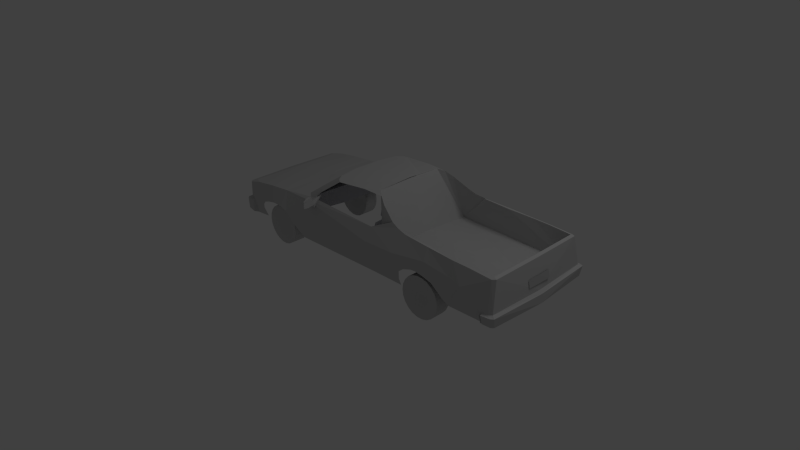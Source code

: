 # Source: models.blend  (saved by Blender 2.57.1; exported with 4.5.12 LTS)
import bpy
from mathutils import Matrix  # noqa: F401  (used for matrix-valued properties, if any)

bpy.ops.wm.read_factory_settings(use_empty=True)
scene = bpy.context.scene
scene.name = 'Scene'

# ---- collections
col_collection_1 = bpy.data.collections.new('Collection 1'); scene.collection.children.link(col_collection_1)

# ---- materials (node trees are filled in below, after node groups)
mat_69back2 = bpy.data.materials.new('69back2')
mat_69back2.alpha_threshold = 0.0
mat_69back2.use_transparent_shadow = False
mat_69back2.diffuse_color = (0.5843, 0.5843, 0.5843, 1.0)
mat_69back2.specular_color = (0.898, 0.898, 0.898)
mat_69back2.roughness = 0.5
mat_69back2.line_color = (0.0, 0.0, 0.0, 1.0)
mat_69back1 = bpy.data.materials.new('69back1')
mat_69back1.alpha_threshold = 0.0
mat_69back1.use_transparent_shadow = False
mat_69back1.diffuse_color = (0.5843, 0.5843, 0.5843, 1.0)
mat_69back1.specular_color = (0.898, 0.898, 0.898)
mat_69back1.roughness = 0.5
mat_69back1.line_color = (0.0, 0.0, 0.0, 1.0)
mat_69head = bpy.data.materials.new('69head')
mat_69head.alpha_threshold = 0.0
mat_69head.use_transparent_shadow = False
mat_69head.diffuse_color = (0.5843, 0.5843, 0.5843, 1.0)
mat_69head.specular_color = (0.898, 0.898, 0.898)
mat_69head.roughness = 0.5
mat_69head.line_color = (0.0, 0.0, 0.0, 1.0)
mat_69basic = bpy.data.materials.new('69basic')
mat_69basic.alpha_threshold = 0.0
mat_69basic.use_transparent_shadow = False
mat_69basic.diffuse_color = (0.1569, 0.1569, 0.1569, 1.0)
mat_69basic.specular_color = (0.1569, 0.1569, 0.1569)
mat_69basic.roughness = 0.5
mat_69basic.line_color = (0.0, 0.0, 0.0, 1.0)
mat_69fabric = bpy.data.materials.new('69FABRIC')
mat_69fabric.alpha_threshold = 0.0
mat_69fabric.use_transparent_shadow = False
mat_69fabric.diffuse_color = (0.6275, 0.6275, 0.6667, 1.0)
mat_69fabric.specular_color = (0.898, 0.898, 0.898)
mat_69fabric.roughness = 0.5
mat_69fabric.line_color = (0.0, 0.0, 0.0, 1.0)
mat_69rek = bpy.data.materials.new('69REK')
mat_69rek.alpha_threshold = 0.0
mat_69rek.use_transparent_shadow = False
mat_69rek.diffuse_color = (0.498, 0.498, 0.498, 1.0)
mat_69rek.specular_color = (0.898, 0.898, 0.898)
mat_69rek.roughness = 0.5
mat_69rek.line_color = (0.0, 0.0, 0.0, 1.0)
mat_69tyres = bpy.data.materials.new('69tyres')
mat_69tyres.alpha_threshold = 0.0
mat_69tyres.use_transparent_shadow = False
mat_69tyres.diffuse_color = (0.5843, 0.5843, 0.5843, 1.0)
mat_69tyres.specular_color = (0.898, 0.898, 0.898)
mat_69tyres.roughness = 0.5
mat_69tyres.line_color = (0.0, 0.0, 0.0, 1.0)
mat_69tyres1 = bpy.data.materials.new('69tyres1')
mat_69tyres1.alpha_threshold = 0.0
mat_69tyres1.use_transparent_shadow = False
mat_69tyres1.diffuse_color = (0.5882, 0.5882, 0.5882, 1.0)
mat_69tyres1.specular_color = (0.898, 0.898, 0.898)
mat_69tyres1.roughness = 0.5
mat_69tyres1.line_color = (0.0, 0.0, 0.0, 1.0)

# ---- material node trees

# ---- world
world_world = bpy.data.worlds.new('World'); scene.world = world_world
world_world.color = (0.05088, 0.05088, 0.05088)
world_world.use_sun_shadow = False
world_world.sun_shadow_jitter_overblur = 0.0
world_world.cycles.sampling_method = 'MANUAL'
world_world.cycles.sample_map_resolution = 256

# ---- cameras
cam_camera = bpy.data.cameras.new('Camera')
cam_camera.clip_end = 100.0
cam_camera.lens = 35.0
cam_camera.ortho_scale = 7.314
cam_camera.dof.focus_distance = 0.0
cam_camera.dof.aperture_fstop = 128.0

# ---- lights
light_lamp = bpy.data.lights.new('Lamp', 'POINT')
light_lamp.transmission_factor = 0.0
light_lamp.cutoff_distance = 30.0
light_lamp.energy = 100.0
light_lamp.shadow_buffer_clip_start = 1.001
light_lamp.shadow_soft_size = 1.0
light_lamp.shadow_maximum_resolution = 0.006
light_lamp.use_absolute_resolution = True
light_lamp.cycles.use_multiple_importance_sampling = False

# ---- meshes
me_car69 = bpy.data.meshes.new('car69')
me_car69.from_pydata([(-1.939, -0.8648, 0.4803), (-2.163, -0.8357, 0.3253), (-1.957, -0.792, 0.3139), (-2.167, -0.8653, 0.5332), (-2.183, -0.8956, 0.521), (-2.192, -0.8909, 0.3443), (-2.105, -0.8114, 0.8226), (-1.908, -0.8838, 0.5536), (-2.323, -0.8848, 0.5239), (-2.319, -0.879, 0.3594), (-2.377, -0.8367, 0.5135), (-2.375, -0.8207, 0.3592), (-2.319, -0.7918, 0.5344), (-2.421, -0.01428, 0.499), (-2.366, -0.01351, 0.5237), (-2.351, -0.0133, 0.7801), (-2.334, -0.7793, 0.7723), (-2.412, -0.01416, 0.3245), (-2.234, -0.7449, 0.8077), (-2.153, -0.002674, 0.848), (-1.758, -0.801, 0.8672), (-1.41, -0.0001621, 0.9208), (-1.424, -0.7903, 0.8943), (-1.857, -0.8904, 0.6078), (-1.768, -0.8874, 0.6368), (-1.635, -0.8903, 0.6641), (-1.465, -0.8899, 0.664), (-1.352, -0.8881, 0.6239), (-1.232, -0.8659, 0.4725), (-0.9619, -0.8013, 0.9106), (-1.125, -0.76, 0.246), (-1.053, -0.8532, 0.4794), (-0.8278, -0.7632, 0.9607), (-0.9164, -0.7564, 0.9487), (0.3494, -0.7331, 0.2779), (0.3684, -0.8519, 0.535), (0.2899, -0.8432, 0.7452), (0.3324, -0.7543, 0.9339), (-0.7049, -0.7174, 1.074), (-0.7497, -0.6791, 1.092), (-2.286, -0.8318, 0.5345), (-2.295, -0.8186, 0.7734), (-1.019, -0.6775, 0.951), (-1.079, -0.4219, 0.954), (-1.081, 0.004436, 0.979), (-0.4986, -0.5749, 1.281), (-0.4336, -0.6182, 1.269), (-0.5509, -0.4864, 1.29), (-0.5842, -0.194, 1.304), (-0.5715, 0.01155, 1.309), (0.8509, -0.7281, 0.284), (0.8834, -0.7971, 0.4186), (0.9389, -0.85, 0.5681), (1.018, -0.8527, 0.629), (0.7969, -0.8407, 0.7661), (1.131, -0.8371, 0.6632), (1.21, -0.833, 0.6687), (1.312, -0.8018, 0.8341), (1.335, -0.8381, 0.6579), (0.9234, -0.7154, 1.018), (0.7738, -0.6961, 1.042), (1.313, -0.7268, 1.004), (1.472, -0.8288, 0.6158), (1.718, -0.7906, 0.7859), (1.729, -0.7323, 0.9871), (1.559, -0.8127, 0.5322), (1.633, -0.7966, 0.4476), (1.92, -0.8161, 0.7522), (1.678, -0.7379, 0.3519), (2.255, -0.7989, 0.541), (2.249, -0.7635, 0.3939), (2.335, -0.7954, 0.5516), (2.306, -0.7209, 0.9674), (1.979, -0.7263, 0.9837), (2.242, -0.8091, 0.4056), (2.248, -0.848, 0.5392), (2.262, -0.8088, 0.4057), (2.384, -0.798, 0.4039), (2.268, -0.8477, 0.5393), (2.396, -0.8302, 0.5412), (2.421, -0.7752, 0.4087), (2.44, -0.8035, 0.5459), (2.452, 0.05376, 0.3927), (2.45, 0.05374, 0.52), (2.389, -0.7695, 0.5618), (2.352, -0.6887, 0.9733), (2.409, 0.05317, 0.5573), (2.348, 0.05231, 0.9724), (0.6602, -0.6822, 1.087), (0.4364, -0.6167, 1.224), (0.334, -0.5642, 1.294), (0.0226, -0.581, 1.303), (0.2392, -0.492, 1.327), (-2.062, -0.8689, 0.6162), (1.321, -0.6936, 1.005), (0.9513, -0.6874, 1.025), (1.736, -0.6967, 0.9979), (1.979, -0.6904, 0.9938), (2.305, -0.6716, 0.9842), (2.295, 0.05157, 0.9782), (2.349, 0.05233, 0.5771), (2.362, -0.6538, 0.5959), (0.5237, -0.7334, 0.6101), (0.5237, 0.02742, 0.6547), (0.2376, 0.02575, 1.34), (-1.948, -0.8482, 0.6945), (-1.963, 0.8493, 0.4803), (-2.186, 0.814, 0.3201), (-1.978, 0.7761, 0.3139), (-2.191, 0.8435, 0.5332), (-2.208, 0.8733, 0.521), (-2.217, 0.8684, 0.3391), (-2.128, 0.7914, 0.8226), (-1.932, 0.8693, 0.5536), (-2.347, 0.8587, 0.5239), (-2.343, 0.8529, 0.3541), (-2.4, 0.809, 0.5135), (-2.397, 0.7931, 0.3539), (-2.341, 0.7658, 0.5344), (-2.355, 0.7529, 0.7723), (-2.255, 0.7212, 0.8077), (-1.78, 0.7907, 0.8672), (-1.446, 0.7935, 0.8943), (-1.881, 0.8772, 0.6078), (-1.792, 0.8768, 0.6368), (-1.66, 0.8833, 0.6641), (-1.49, 0.8876, 0.664), (-1.377, 0.8891, 0.6239), (-1.256, 0.8703, 0.4951), (-0.9845, 0.8132, 0.9106), (-1.147, 0.7673, 0.246), (-1.077, 0.8625, 0.502), (-0.8493, 0.7788, 0.9607), (-0.9377, 0.7696, 0.9487), (0.3282, 0.7816, 0.2779), (0.3439, 0.9009, 0.535), (0.2657, 0.89, 0.7452), (0.3107, 0.8023, 0.9339), (-0.7252, 0.7365, 1.074), (-0.7689, 0.6969, 1.092), (-2.309, 0.8067, 0.5345), (-2.317, 0.7933, 0.7734), (-1.038, 0.6878, 0.951), (-1.091, 0.4211, 0.954), (-0.515, 0.5998, 1.281), (-0.4512, 0.6449, 1.269), (-0.5648, 0.5099, 1.29), (-0.5887, 0.2167, 1.304), (0.8297, 0.7907, 0.284), (0.8602, 0.8605, 0.4186), (0.9142, 0.9149, 0.5605), (0.9937, 0.9199, 0.6297), (0.7726, 0.9017, 0.7661), (1.106, 0.9074, 0.6607), (1.185, 0.9055, 0.6696), (1.289, 0.8772, 0.8341), (1.311, 0.9141, 0.6665), (0.9026, 0.7799, 1.018), (0.7536, 0.7565, 1.042), (1.292, 0.8022, 1.004), (1.448, 0.9086, 0.6156), (1.694, 0.8773, 0.7859), (1.707, 0.8193, 0.9871), (1.535, 0.895, 0.5321), (1.61, 0.881, 0.4476), (1.896, 0.9097, 0.7522), (1.656, 0.8235, 0.3519), (2.231, 0.9005, 0.541), (2.227, 0.8651, 0.3939), (2.312, 0.8994, 0.5516), (2.285, 0.8241, 0.9674), (1.957, 0.8203, 0.9837), (2.218, 0.9104, 0.4056), (2.223, 0.9495, 0.5392), (2.238, 0.9107, 0.4057), (2.361, 0.9033, 0.4039), (2.242, 0.9498, 0.5393), (2.371, 0.9358, 0.5412), (2.398, 0.8816, 0.4087), (2.416, 0.9104, 0.5459), (2.366, 0.875, 0.5618), (2.332, 0.7931, 0.9733), (0.6404, 0.7394, 1.087), (0.4185, 0.6677, 1.224), (0.3176, 0.6094, 1.294), (0.005828, 0.6204, 1.303), (0.2392, 0.5361, 1.327), (-2.086, 0.8501, 0.6162), (1.3, 0.7692, 1.005), (0.9311, 0.7528, 1.025), (1.716, 0.7839, 0.9979), (1.959, 0.7845, 0.9938), (2.285, 0.7748, 0.9842), (2.342, 0.7585, 0.5959), (0.5237, 0.7865, 0.6101), (-1.972, 0.8325, 0.6945), (-2.22, -0.01147, 0.8282), (-1.227, -0.4146, 0.7267), (-0.8952, -0.6571, 0.7267), (-0.8141, -0.1772, 0.7267), (-0.8192, 0.1868, 0.7267), (-1.238, 0.4126, 0.7267), (-0.9136, 0.6642, 0.7267), (-1.227, -0.4146, 0.8574), (-0.8952, -0.6571, 0.9519), (-1.289, -0.1397, 0.8866), (-0.8141, -0.1772, 0.9897), (-1.293, 0.136, 0.8866), (-0.8192, 0.1868, 0.9897), (-1.238, 0.4126, 0.8574), (-0.9136, 0.6642, 0.9519), (0.1822, -0.6039, 0.3833), (0.2777, -0.5567, 0.8563), (0.1755, -0.1254, 0.3833), (0.2724, -0.1738, 0.8563), (0.09704, -0.6051, 0.4007), (0.1926, -0.5579, 0.8736), (0.09036, -0.1265, 0.4007), (0.1873, -0.175, 0.8736), (0.1786, -0.3646, 0.3739), (0.2254, -0.1413, 0.6195), (0.2785, -0.3652, 0.865), (0.2317, -0.5886, 0.6195), (0.1433, -0.5898, 0.6375), (0.1901, -0.3664, 0.883), (0.1371, -0.1425, 0.6375), (0.09021, -0.3659, 0.3919), (0.2371, -0.5656, 0.874), (0.1379, -0.6128, 0.3829), (0.2316, -0.1661, 0.874), (0.1309, -0.1177, 0.3829), (0.2335, -0.3648, 0.6185), (0.1353, -0.3662, 0.6385), (0.1878, -0.614, 0.6285), (0.2399, -0.3659, 0.9013), (0.1809, -0.117, 0.6285), (0.1289, -0.3652, 0.3556), (0.2899, -0.4825, 0.9452), (0.3225, -0.4678, 1.106), (0.2963, -0.2482, 0.9452), (0.3293, -0.2644, 1.106), (0.2143, -0.4836, 0.9606), (0.2468, -0.4688, 1.121), (0.2207, -0.2492, 0.9606), (0.2536, -0.2655, 1.121), (0.294, -0.3653, 0.9419), (0.3144, -0.2521, 1.025), (0.328, -0.3661, 1.109), (0.3075, -0.4793, 1.025), (0.229, -0.4804, 1.041), (0.2494, -0.3672, 1.125), (0.2358, -0.2532, 1.041), (0.2154, -0.3664, 0.9578), (0.2851, -0.4725, 1.117), (0.2514, -0.4872, 0.9498), (0.2922, -0.2608, 1.117), (0.258, -0.2445, 0.9498), (0.3153, -0.3656, 1.024), (0.228, -0.3669, 1.042), (0.2679, -0.4925, 1.033), (0.2906, -0.3667, 1.126), (0.2755, -0.24, 1.033), (0.2528, -0.3658, 0.9406), (0.2893, 0.3101, 0.9506), (0.3218, 0.3225, 1.111), (0.2861, 0.5397, 0.9506), (0.319, 0.526, 1.111), (0.2136, 0.309, 0.9659), (0.2462, 0.3214, 1.127), (0.2104, 0.5386, 0.9659), (0.2433, 0.5249, 1.127), (0.2885, 0.4249, 0.9472), (0.3039, 0.537, 1.031), (0.3225, 0.4242, 1.114), (0.3071, 0.3121, 1.031), (0.2285, 0.3111, 1.047), (0.2439, 0.4231, 1.13), (0.2254, 0.5359, 1.047), (0.2099, 0.4238, 0.9632), (0.2847, 0.3178, 1.122), (0.2509, 0.3054, 0.9552), (0.2817, 0.5296, 1.122), (0.2476, 0.5433, 0.9552), (0.3099, 0.4246, 1.03), (0.2226, 0.4234, 1.048), (0.268, 0.2991, 1.039), (0.2851, 0.4236, 1.131), (0.2645, 0.5489, 1.039), (0.2473, 0.4244, 0.9459), (0.1711, 0.1862, 0.3887), (0.2667, 0.2316, 0.8616), (0.1644, 0.6655, 0.3886), (0.2611, 0.6324, 0.8613), (0.08601, 0.185, 0.406), (0.1816, 0.2304, 0.8789), (0.07931, 0.6643, 0.406), (0.176, 0.6313, 0.8786), (0.1676, 0.4258, 0.3792), (0.2143, 0.6575, 0.6246), (0.2674, 0.4321, 0.8702), (0.2207, 0.2005, 0.6248), (0.1323, 0.1992, 0.6428), (0.179, 0.4309, 0.8882), (0.1259, 0.6562, 0.6426), (0.07917, 0.4245, 0.3972), (0.2261, 0.2226, 0.8793), (0.1268, 0.177, 0.3882), (0.2203, 0.6404, 0.8791), (0.1199, 0.6733, 0.3882), (0.2224, 0.429, 0.6237), (0.1242, 0.4277, 0.6437), (0.1768, 0.1744, 0.6338), (0.2288, 0.4319, 0.9065), (0.1697, 0.6822, 0.6336), (0.1178, 0.4248, 0.3609), (-0.9549, -0.7971, 0.8944), (-0.7491, -0.8314, 0.8581), (-0.7281, -0.7103, 1.024), (-0.8227, -0.8481, 0.9425), (-0.7797, -0.8833, 0.8974), (-0.7116, -1.037, 0.9271), (-0.7049, -1.036, 1.024), (-0.7864, -0.8937, 1.027), (-0.6828, -1.043, 1.025), (-0.7319, -0.877, 1.03), (-0.6875, -1.043, 0.928), (-0.7334, -0.8486, 0.913), (-0.7268, -0.8809, 1.031), (-0.774, -0.8418, 0.9541), (-0.7479, -0.9606, 1.033), (-0.7061, -0.9631, 1.035), (-0.7499, -0.9642, 0.9058), (-0.7132, -1.047, 0.9736), (-0.6851, -1.049, 0.975), (-0.7111, -0.9431, 0.9101), (-0.7061, -0.9631, 1.035), (-0.977, 0.7806, 0.9048), (-0.7721, 0.8206, 0.8685), (-0.7482, 0.7259, 1.033), (-0.8461, 0.8248, 0.9781), (-0.8041, 0.8611, 0.9329), (-0.811, 0.8713, 1.062), (-0.7766, 0.9429, 0.9413), (-0.7744, 0.9393, 1.069), (-0.7403, 1.017, 0.9626), (-0.7422, 1.027, 1.009), (-0.7336, 1.016, 1.06), (-0.7116, 1.023, 1.061), (-0.7327, 0.943, 1.07), (-0.7561, 0.8562, 1.065), (-0.7141, 1.03, 1.011), (-0.7164, 1.023, 0.9636), (-0.7372, 0.9229, 0.9457), (-0.7568, 0.8278, 0.9486), (-0.7511, 0.8602, 1.066), (-0.7327, 0.943, 1.07), (-0.7971, 0.8136, 0.9897), (-0.9253, -0.8278, 0.854), (-0.9482, 0.8121, 0.8644), (2.408, 0.2258, 0.6643), (2.392, 0.2252, 0.7512), (2.388, -0.1449, 0.749), (2.403, -0.1446, 0.6574), (2.404, -0.1377, 0.6495), (2.41, 0.216, 0.6531), (2.39, 0.2139, 0.7615), (2.387, -0.1347, 0.7588), (2.407, 0.03337, 0.649), (2.389, 0.03608, 0.7572), (-2.439, -0.2176, 0.3163), (-2.445, -0.2183, 0.4044), (-2.447, 0.1518, 0.408), (-2.439, 0.1529, 0.3158), (-2.438, 0.1461, 0.3076), (-2.438, -0.2077, 0.3051), (-2.446, -0.2072, 0.4151), (-2.448, 0.1415, 0.4178), (-2.438, -0.02496, 0.3041), (-2.446, -0.02924, 0.4136), (1.541, -0.7883, 0.2943), (1.529, -0.7885, 0.2108), (1.494, -0.789, 0.134), (1.439, -0.7898, 0.07022), (1.368, -0.7908, 0.02458), (1.287, -0.7919, 0.0008014), (1.202, -0.7931, 0.0008014), (1.121, -0.7942, 0.02458), (1.05, -0.7952, 0.07022), (0.9949, -0.796, 0.134), (0.9598, -0.7965, 0.2108), (0.9478, -0.7967, 0.2943), (0.9598, -0.7965, 0.3779), (0.9949, -0.796, 0.4547), (1.05, -0.7952, 0.5185), (1.121, -0.7942, 0.5641), (1.202, -0.7931, 0.5879), (1.287, -0.7919, 0.5879), (1.368, -0.7908, 0.5641), (1.439, -0.7898, 0.5185), (1.494, -0.789, 0.4547), (1.529, -0.7885, 0.3779), (1.253, -0.731, 0.2943), (1.521, 0.6477, 0.2943), (1.509, 0.6476, 0.2108), (1.474, 0.6471, 0.134), (1.418, 0.6463, 0.07022), (1.347, 0.6453, 0.02458), (1.266, 0.6442, 0.0008014), (1.182, 0.643, 0.0008014), (1.101, 0.6418, 0.02458), (1.03, 0.6408, 0.07022), (0.9748, 0.6401, 0.134), (0.9398, 0.6396, 0.2108), (0.9278, 0.6394, 0.2943), (0.9398, 0.6396, 0.3779), (0.9748, 0.6401, 0.4547), (1.03, 0.6408, 0.5185), (1.101, 0.6418, 0.5641), (1.182, 0.643, 0.5879), (1.266, 0.6442, 0.5879), (1.347, 0.6453, 0.5641), (1.418, 0.6463, 0.5185), (1.474, 0.6471, 0.4547), (1.509, 0.6476, 0.3779), (1.233, 0.7051, 0.2943), (-1.297, -0.5775, 0.2943), (-1.309, -0.5776, 0.2108), (-1.344, -0.5777, 0.134), (-1.4, -0.5779, 0.07022), (-1.89, -0.5795, 0.2943), (-1.4, -0.5779, 0.5185), (-1.344, -0.5777, 0.4547), (-1.309, -0.5776, 0.3779), (-1.585, -0.6399, 0.2943), (1.416, 0.8581, 0.07022), (1.345, 0.8571, 0.02458), (1.264, 0.856, 0.0008014), (1.179, 0.8548, 0.0008014), (1.098, 0.8536, 0.02458), (1.027, 0.8527, 0.07022), (0.9719, 0.8519, 0.134), (0.9368, 0.8514, 0.2108), (0.9248, 0.8512, 0.2943), (0.9368, 0.8514, 0.3779), (0.9719, 0.8519, 0.4547), (1.027, 0.8527, 0.5185), (1.098, 0.8536, 0.5641), (1.179, 0.8548, 0.5879), (1.264, 0.856, 0.5879), (1.345, 0.8571, 0.5641), (1.416, 0.8581, 0.5185), (1.518, 0.8595, 0.2943), (1.506, 0.8594, 0.2108), (1.471, 0.8589, 0.134), (0.9248, 0.8513, 0.2943), (1.471, 0.8589, 0.4547), (1.506, 0.8594, 0.3779), (1.231, 0.7941, 0.2943), (-1.296, 0.562, 0.2943), (-1.344, 0.5618, 0.134), (-1.399, 0.5616, 0.07022), (-1.551, 0.5611, 0.0008014), (-1.635, 0.5608, 0.0008014), (-1.716, 0.5605, 0.02458), (-1.842, 0.56, 0.134), (-1.878, 0.5599, 0.2108), (-1.89, 0.5598, 0.2943), (-1.878, 0.5599, 0.3779), (-1.842, 0.56, 0.4547), (-1.716, 0.5605, 0.5641), (-1.635, 0.5608, 0.5879), (-1.551, 0.5611, 0.5879), (-1.47, 0.5613, 0.5641), (-1.344, 0.5618, 0.4547), (-1.308, 0.5619, 0.3779), (-1.584, 0.6223, 0.2943), (-1.471, 0.7732, 0.02458), (-1.552, 0.7729, 0.0008014), (-1.636, 0.7726, 0.0008014), (-1.717, 0.7723, 0.02458), (-1.788, 0.772, 0.07022), (-1.843, 0.7718, 0.134), (-1.878, 0.7717, 0.2108), (-1.89, 0.7717, 0.2943), (-1.878, 0.7717, 0.3779), (-1.843, 0.7718, 0.4547), (-1.788, 0.772, 0.5185), (-1.717, 0.7723, 0.5641), (-1.636, 0.7726, 0.5879), (-1.552, 0.7729, 0.5879), (-1.471, 0.7732, 0.5641), (-1.308, 0.5619, 0.2108), (-1.47, 0.5613, 0.02458), (-1.787, 0.5602, 0.07022), (-1.787, 0.5602, 0.5185), (-1.399, 0.5616, 0.5185), (-1.297, 0.7738, 0.2943), (-1.309, 0.7737, 0.2108), (-1.344, 0.7736, 0.134), (-1.4, 0.7734, 0.07022), (-1.89, 0.7718, 0.2943), (-1.4, 0.7734, 0.5185), (-1.344, 0.7736, 0.4547), (-1.309, 0.7737, 0.3779), (-1.584, 0.7114, 0.2943), (-1.471, -0.5781, 0.02458), (-1.552, -0.5784, 0.0008014), (-1.636, -0.5787, 0.0008014), (-1.717, -0.579, 0.02458), (-1.788, -0.5793, 0.07022), (-1.843, -0.5795, 0.134), (-1.878, -0.5796, 0.2108), (-1.89, -0.5796, 0.2943), (-1.878, -0.5796, 0.3779), (-1.843, -0.5795, 0.4547), (-1.788, -0.5793, 0.5185), (-1.717, -0.579, 0.5641), (-1.636, -0.5787, 0.5879), (-1.552, -0.5784, 0.5879), (-1.471, -0.5781, 0.5641), (-1.297, -0.7893, 0.2943), (-1.309, -0.7894, 0.2108), (-1.344, -0.7895, 0.134), (-1.399, -0.7897, 0.07022), (-1.47, -0.7899, 0.02458), (-1.551, -0.7902, 0.0008014), (-1.635, -0.7905, 0.0008014), (-1.716, -0.7908, 0.02458), (-1.787, -0.7911, 0.07022), (-1.843, -0.7913, 0.134), (-1.878, -0.7914, 0.2108), (-1.89, -0.7915, 0.2943), (-1.878, -0.7914, 0.3779), (-1.843, -0.7913, 0.4547), (-1.787, -0.7911, 0.5185), (-1.716, -0.7908, 0.5641), (-1.635, -0.7905, 0.5879), (-1.551, -0.7902, 0.5879), (-1.47, -0.7899, 0.5641), (-1.399, -0.7897, 0.5185), (-1.344, -0.7895, 0.4547), (-1.309, -0.7894, 0.3779), (1.538, -0.5765, 0.2943), (1.526, -0.5767, 0.2108), (1.491, -0.5772, 0.134), (1.436, -0.578, 0.07022), (0.9448, -0.5848, 0.2943), (1.436, -0.578, 0.5185), (1.491, -0.5772, 0.4547), (1.526, -0.5767, 0.3779), (1.251, -0.6419, 0.2943), (-1.584, -0.729, 0.2943), (1.365, -0.579, 0.02458), (1.284, -0.5801, 0.0008014), (1.199, -0.5813, 0.0008014), (1.118, -0.5824, 0.02458), (1.047, -0.5834, 0.07022), (0.9919, -0.5842, 0.134), (0.9568, -0.5847, 0.2108), (0.9448, -0.5849, 0.2943), (0.9568, -0.5847, 0.3779), (0.9919, -0.5842, 0.4547), (1.047, -0.5834, 0.5185), (1.118, -0.5824, 0.5641), (1.199, -0.5813, 0.5879), (1.284, -0.5801, 0.5879), (1.365, -0.579, 0.5641), (0.2392, -0.1671, 1.342), (0.2392, 0.02246, 1.351), (0.2392, 0.2119, 1.342)], [], [(101, 100, 98), (101, 102, 100), (103, 100, 102), (104, 102, 92), (103, 102, 104), (92, 102, 90), (90, 102, 89), (89, 102, 88), (88, 102, 60), (60, 102, 59), (59, 102, 95), (94, 102, 101), (95, 102, 94), (94, 101, 96), (96, 101, 97), (97, 101, 98), (99, 98, 100), (50, 51, 34), (60, 88, 37), (87, 85, 86), (85, 84, 86), (86, 84, 83), (81, 83, 84), (85, 72, 84), (72, 71, 84), (84, 71, 81), (83, 81, 82), (80, 82, 81), (71, 79, 81), (81, 79, 80), (77, 80, 79), (71, 69, 79), (69, 78, 79), (79, 78, 77), (77, 78, 76), (75, 69, 74), (69, 70, 74), (64, 63, 67), (73, 64, 67), (73, 67, 72), (72, 67, 69), (71, 72, 69), (70, 69, 68), (68, 69, 67), (66, 68, 67), (67, 63, 65), (66, 67, 65), (62, 65, 63), (64, 61, 63), (61, 57, 63), (63, 57, 62), (58, 62, 57), (61, 59, 57), (57, 59, 54), (60, 37, 54), (59, 60, 54), (57, 54, 55), (58, 57, 56), (56, 57, 55), (53, 55, 54), (37, 36, 54), (36, 35, 54), (54, 35, 52), (53, 54, 52), (52, 35, 51), (35, 34, 51), (61, 94, 59), (99, 98, 85), (87, 99, 85), (85, 98, 72), (72, 98, 97), (73, 72, 97), (96, 64, 97), (73, 97, 64), (64, 96, 94), (64, 94, 61), (95, 59, 94), (0, 1, 2), (44, 48, 49), (43, 48, 44), (43, 47, 48), (43, 42, 47), (47, 42, 45), (45, 39, 46), (46, 39, 38), (45, 42, 39), (21, 22, 43), (43, 22, 42), (42, 22, 33), (42, 33, 39), (33, 22, 29), (41, 3, 6), (40, 3, 41), (40, 8, 3), (8, 40, 12), (18, 41, 6), (16, 41, 18), (12, 41, 16), (41, 12, 40), (33, 32, 39), (39, 32, 38), (29, 37, 32), (29, 36, 37), (29, 31, 36), (31, 35, 36), (31, 34, 35), (31, 30, 34), (33, 29, 32), (29, 28, 31), (31, 28, 30), (22, 27, 29), (29, 27, 28), (22, 26, 27), (20, 25, 22), (22, 25, 26), (20, 24, 25), (20, 23, 24), (21, 20, 22), (19, 20, 21), (19, 6, 20), (19, 18, 6), (196, 18, 19), (15, 16, 18), (13, 11, 10), (13, 17, 11), (12, 15, 14), (12, 16, 15), (12, 14, 13), (12, 13, 10), (8, 12, 10), (9, 10, 11), (9, 8, 10), (5, 4, 9), (4, 8, 9), (3, 8, 4), (1, 4, 5), (3, 4, 1), (0, 3, 1), (0, 93, 3), (6, 3, 93), (93, 0, 7), (43, 44, 21), (567, 46, 91), (45, 46, 567), (47, 45, 567), (48, 47, 567), (49, 48, 567), (568, 49, 567), (567, 91, 92), (92, 91, 90), (7, 105, 93), (20, 6, 105), (6, 93, 105), (20, 105, 23), (7, 23, 105), (193, 192, 100), (193, 100, 194), (103, 194, 100), (104, 186, 194), (103, 104, 194), (186, 184, 194), (184, 183, 194), (183, 182, 194), (182, 158, 194), (158, 157, 194), (157, 189, 194), (188, 193, 194), (189, 188, 194), (188, 190, 193), (190, 191, 193), (191, 192, 193), (99, 100, 192), (148, 134, 149), (158, 137, 182), (87, 86, 181), (181, 86, 180), (86, 83, 180), (179, 180, 83), (181, 180, 170), (170, 180, 169), (180, 179, 169), (83, 82, 179), (178, 179, 82), (169, 179, 177), (179, 178, 177), (175, 177, 178), (169, 177, 167), (167, 177, 176), (177, 175, 176), (175, 174, 176), (173, 172, 167), (167, 172, 168), (162, 165, 161), (171, 165, 162), (171, 170, 165), (170, 167, 165), (169, 167, 170), (168, 166, 167), (166, 165, 167), (164, 165, 166), (165, 163, 161), (164, 163, 165), (160, 161, 163), (162, 161, 159), (159, 161, 155), (161, 160, 155), (156, 155, 160), (159, 155, 157), (155, 152, 157), (158, 152, 137), (157, 152, 158), (155, 153, 152), (156, 154, 155), (154, 153, 155), (151, 152, 153), (137, 152, 136), (136, 152, 135), (152, 150, 135), (151, 150, 152), (150, 149, 135), (135, 149, 134), (159, 157, 188), (99, 181, 192), (87, 181, 99), (181, 170, 192), (170, 191, 192), (171, 191, 170), (190, 191, 162), (171, 162, 191), (162, 188, 190), (162, 159, 188), (189, 188, 157), (107, 106, 108), (44, 49, 147), (143, 44, 147), (143, 147, 146), (143, 146, 142), (146, 144, 142), (144, 145, 139), (145, 138, 139), (144, 139, 142), (21, 143, 122), (143, 142, 122), (142, 133, 122), (142, 139, 133), (133, 129, 122), (141, 112, 109), (140, 141, 109), (140, 109, 114), (114, 118, 140), (120, 112, 141), (119, 120, 141), (118, 119, 141), (141, 140, 118), (133, 139, 132), (139, 138, 132), (129, 132, 137), (129, 137, 136), (129, 136, 131), (131, 136, 135), (131, 135, 134), (131, 134, 130), (133, 132, 129), (129, 131, 128), (131, 130, 128), (122, 129, 127), (129, 128, 127), (122, 127, 126), (121, 122, 125), (122, 126, 125), (121, 125, 124), (121, 124, 123), (21, 122, 121), (19, 21, 121), (19, 121, 112), (19, 112, 120), (196, 19, 120), (15, 120, 119), (13, 116, 117), (13, 117, 17), (118, 14, 15), (118, 15, 119), (118, 13, 14), (118, 116, 13), (114, 116, 118), (115, 117, 116), (115, 116, 114), (111, 115, 110), (110, 115, 114), (109, 110, 114), (107, 111, 110), (109, 107, 110), (106, 107, 109), (187, 106, 109), (112, 187, 109), (187, 113, 106), (143, 21, 44), (569, 185, 145), (144, 569, 145), (146, 569, 144), (147, 569, 146), (49, 569, 147), (568, 569, 49), (569, 186, 185), (186, 184, 185), (113, 187, 195), (121, 195, 112), (112, 195, 187), (121, 123, 195), (113, 195, 123), (15, 196, 120), (15, 18, 196), (203, 204, 206), (206, 205, 203), (205, 206, 208), (208, 207, 205), (207, 208, 210), (210, 209, 207), (197, 198, 204), (204, 203, 197), (198, 206, 199), (206, 198, 204), (199, 208, 200), (208, 199, 206), (200, 210, 202), (210, 200, 208), (202, 201, 209), (209, 210, 202), (219, 231, 211), (231, 222, 211), (222, 233, 211), (233, 228, 211), (228, 211, 236), (236, 211, 219), (227, 233, 212), (233, 222, 212), (222, 231, 212), (231, 221, 212), (221, 234, 212), (234, 227, 212), (230, 235, 213), (235, 220, 213), (220, 231, 213), (231, 219, 213), (219, 213, 236), (236, 213, 230), (229, 234, 214), (234, 221, 214), (221, 231, 214), (231, 220, 214), (220, 235, 214), (235, 229, 214), (223, 232, 215), (232, 226, 215), (226, 215, 236), (236, 215, 228), (228, 233, 215), (233, 223, 215), (224, 232, 216), (232, 223, 216), (223, 233, 216), (233, 227, 216), (227, 234, 216), (234, 224, 216), (226, 232, 217), (232, 225, 217), (225, 217, 235), (235, 230, 217), (230, 217, 236), (236, 217, 226), (225, 232, 218), (232, 224, 218), (224, 234, 218), (234, 229, 218), (229, 218, 235), (235, 218, 225), (245, 257, 237), (257, 248, 237), (248, 259, 237), (259, 254, 237), (254, 237, 262), (262, 237, 245), (253, 259, 238), (259, 248, 238), (248, 257, 238), (257, 247, 238), (247, 260, 238), (260, 253, 238), (256, 239, 261), (261, 239, 246), (246, 257, 239), (257, 245, 239), (245, 239, 262), (262, 239, 256), (255, 260, 240), (260, 247, 240), (247, 257, 240), (257, 246, 240), (246, 240, 261), (261, 255, 240), (249, 258, 241), (258, 252, 241), (252, 241, 262), (262, 241, 254), (254, 259, 241), (259, 249, 241), (250, 258, 242), (258, 249, 242), (249, 259, 242), (259, 253, 242), (253, 260, 242), (260, 250, 242), (252, 258, 243), (258, 251, 243), (251, 243, 261), (261, 243, 256), (256, 243, 262), (262, 243, 252), (251, 258, 244), (258, 250, 244), (250, 260, 244), (260, 255, 244), (255, 261, 244), (261, 244, 251), (271, 283, 263), (283, 274, 263), (274, 263, 285), (285, 263, 280), (280, 263, 288), (288, 263, 271), (279, 264, 285), (285, 264, 274), (274, 283, 264), (283, 273, 264), (273, 286, 264), (286, 279, 264), (282, 287, 265), (287, 272, 265), (272, 283, 265), (283, 271, 265), (271, 265, 288), (288, 265, 282), (281, 286, 266), (286, 273, 266), (273, 283, 266), (283, 272, 266), (272, 287, 266), (287, 281, 266), (275, 284, 267), (284, 278, 267), (278, 267, 288), (288, 267, 280), (280, 267, 285), (285, 267, 275), (276, 284, 268), (284, 275, 268), (275, 268, 285), (285, 268, 279), (279, 286, 268), (286, 276, 268), (278, 284, 269), (284, 277, 269), (277, 287, 269), (287, 282, 269), (282, 269, 288), (288, 269, 278), (277, 284, 270), (284, 276, 270), (276, 286, 270), (286, 281, 270), (281, 287, 270), (287, 277, 270), (297, 309, 289), (309, 300, 289), (300, 289, 311), (311, 289, 306), (306, 289, 314), (314, 289, 297), (305, 290, 311), (311, 290, 300), (300, 309, 290), (309, 299, 290), (299, 312, 290), (312, 305, 290), (308, 313, 291), (313, 298, 291), (298, 309, 291), (309, 297, 291), (297, 291, 314), (314, 291, 308), (307, 312, 292), (312, 299, 292), (299, 309, 292), (309, 298, 292), (298, 313, 292), (313, 307, 292), (301, 310, 293), (310, 304, 293), (304, 293, 314), (314, 293, 306), (306, 293, 311), (311, 293, 301), (302, 310, 294), (310, 301, 294), (301, 294, 311), (311, 294, 305), (305, 312, 294), (312, 302, 294), (304, 310, 295), (310, 303, 295), (303, 313, 295), (313, 308, 295), (308, 295, 314), (314, 295, 304), (303, 310, 296), (310, 302, 296), (302, 312, 296), (312, 307, 296), (307, 313, 296), (313, 303, 296), (318, 317, 315), (318, 315, 319), (322, 318, 319), (322, 319, 331), (329, 322, 331), (329, 331, 320), (329, 320, 332), (332, 321, 329), (321, 323, 330), (329, 321, 330), (329, 330, 324), (324, 322, 329), (333, 323, 321), (333, 321, 332), (325, 333, 332), (325, 332, 320), (334, 326, 327), (334, 327, 335), (325, 334, 335), (333, 325, 335), (335, 323, 333), (334, 325, 320), (334, 320, 331), (319, 326, 334), (331, 319, 334), (328, 326, 317), (318, 328, 317), (328, 327, 326), (328, 318, 322), (322, 324, 328), (357, 316, 326), (326, 319, 315), (317, 326, 316), (338, 339, 336), (336, 339, 340), (339, 341, 340), (340, 341, 342), (341, 343, 342), (342, 343, 344), (344, 343, 345), (346, 345, 343), (347, 346, 348), (346, 343, 348), (348, 343, 349), (341, 349, 343), (347, 350, 346), (346, 350, 345), (350, 351, 345), (345, 351, 344), (353, 352, 354), (354, 352, 355), (352, 351, 355), (351, 350, 355), (347, 355, 350), (351, 352, 344), (344, 352, 342), (353, 340, 352), (340, 342, 352), (353, 356, 338), (356, 339, 338), (354, 356, 353), (339, 356, 341), (349, 341, 356), (340, 358, 336), (353, 338, 337), (315, 357, 326), (340, 337, 358), (340, 353, 337), (362, 363, 367), (361, 362, 367), (366, 361, 367), (368, 366, 367), (368, 367, 364), (368, 364, 359), (359, 360, 365), (359, 365, 368), (372, 373, 377), (371, 372, 377), (376, 371, 377), (378, 376, 377), (378, 377, 374), (378, 374, 369), (369, 370, 375), (369, 375, 378), (400, 401, 379), (379, 401, 380), (380, 401, 381), (381, 401, 382), (382, 401, 383), (383, 401, 384), (384, 401, 385), (385, 401, 386), (386, 401, 387), (387, 401, 388), (388, 401, 389), (389, 401, 390), (390, 401, 391), (391, 401, 392), (392, 401, 393), (393, 401, 394), (394, 401, 395), (395, 401, 396), (396, 401, 397), (397, 401, 398), (398, 401, 399), (399, 401, 400), (423, 402, 424), (402, 403, 424), (403, 404, 424), (404, 405, 424), (405, 406, 424), (406, 407, 424), (407, 408, 424), (408, 409, 424), (409, 410, 424), (410, 411, 424), (411, 412, 424), (412, 413, 424), (413, 414, 424), (414, 415, 424), (415, 416, 424), (416, 417, 424), (417, 418, 424), (418, 419, 424), (419, 420, 424), (420, 421, 424), (421, 422, 424), (422, 423, 424), (432, 433, 425), (425, 433, 426), (426, 433, 427), (427, 433, 428), (428, 433, 505), (505, 433, 506), (506, 433, 507), (507, 433, 508), (508, 433, 509), (509, 433, 510), (510, 433, 511), (511, 433, 429), (429, 433, 513), (513, 433, 514), (514, 433, 515), (515, 433, 516), (516, 433, 517), (517, 433, 518), (518, 433, 519), (519, 433, 430), (430, 433, 431), (431, 433, 432), (402, 403, 452), (452, 451, 402), (403, 404, 453), (453, 452, 403), (404, 405, 434), (434, 453, 404), (405, 406, 435), (435, 434, 405), (406, 407, 436), (436, 435, 406), (407, 408, 437), (437, 436, 407), (408, 409, 438), (438, 437, 408), (409, 410, 439), (439, 438, 409), (410, 411, 440), (440, 439, 410), (411, 412, 441), (441, 440, 411), (412, 413, 442), (442, 441, 412), (413, 414, 443), (443, 442, 413), (414, 415, 444), (444, 443, 414), (415, 416, 445), (445, 444, 415), (416, 417, 446), (446, 445, 416), (417, 418, 447), (447, 446, 417), (418, 419, 448), (448, 447, 418), (419, 420, 449), (449, 448, 419), (420, 421, 450), (450, 449, 420), (421, 422, 455), (455, 450, 421), (422, 423, 456), (456, 455, 422), (423, 402, 451), (451, 456, 423), (456, 451, 457), (451, 452, 457), (452, 453, 457), (453, 434, 457), (434, 435, 457), (435, 436, 457), (436, 437, 457), (437, 438, 457), (438, 439, 457), (439, 440, 457), (440, 441, 457), (441, 454, 457), (454, 443, 457), (443, 444, 457), (444, 445, 457), (445, 446, 457), (446, 447, 457), (447, 448, 457), (448, 449, 457), (449, 450, 457), (450, 455, 457), (455, 456, 457), (474, 458, 475), (458, 491, 475), (491, 459, 475), (459, 460, 475), (460, 492, 475), (492, 461, 475), (461, 462, 475), (462, 463, 475), (463, 493, 475), (493, 464, 475), (464, 465, 475), (465, 466, 475), (466, 467, 475), (467, 468, 475), (468, 494, 475), (494, 469, 475), (469, 470, 475), (470, 471, 475), (471, 472, 475), (472, 495, 475), (495, 473, 475), (473, 474, 475), (458, 491, 497), (497, 496, 458), (491, 459, 498), (498, 497, 491), (459, 460, 499), (499, 498, 459), (460, 492, 476), (476, 499, 460), (492, 461, 477), (477, 476, 492), (461, 462, 478), (478, 477, 461), (462, 463, 479), (479, 478, 462), (463, 493, 480), (480, 479, 463), (493, 464, 481), (481, 480, 493), (464, 465, 482), (482, 481, 464), (465, 466, 483), (483, 482, 465), (466, 467, 484), (484, 483, 466), (467, 468, 485), (485, 484, 467), (468, 494, 486), (486, 485, 468), (494, 469, 487), (487, 486, 494), (469, 470, 488), (488, 487, 469), (470, 471, 489), (489, 488, 470), (471, 472, 490), (490, 489, 471), (472, 495, 501), (501, 490, 472), (495, 473, 502), (502, 501, 495), (473, 474, 503), (503, 502, 473), (474, 458, 496), (496, 503, 474), (503, 496, 504), (496, 497, 504), (497, 498, 504), (498, 499, 504), (499, 476, 504), (476, 477, 504), (477, 478, 504), (478, 479, 504), (479, 480, 504), (480, 481, 504), (481, 482, 504), (482, 500, 504), (500, 484, 504), (484, 485, 504), (485, 486, 504), (486, 487, 504), (487, 488, 504), (488, 489, 504), (489, 490, 504), (490, 501, 504), (501, 502, 504), (502, 503, 504), (520, 521, 426), (426, 425, 520), (521, 522, 427), (427, 426, 521), (522, 523, 428), (428, 427, 522), (523, 524, 505), (505, 428, 523), (524, 525, 506), (506, 505, 524), (525, 526, 507), (507, 506, 525), (526, 527, 508), (508, 507, 526), (527, 528, 509), (509, 508, 527), (528, 529, 510), (510, 509, 528), (529, 530, 511), (511, 510, 529), (530, 531, 512), (512, 511, 530), (531, 532, 513), (513, 512, 531), (532, 533, 514), (514, 513, 532), (533, 534, 515), (515, 514, 533), (534, 535, 516), (516, 515, 534), (535, 536, 517), (517, 516, 535), (536, 537, 518), (518, 517, 536), (537, 538, 519), (519, 518, 537), (538, 539, 430), (430, 519, 538), (539, 540, 431), (431, 430, 539), (540, 541, 432), (432, 431, 540), (541, 520, 425), (425, 432, 541), (549, 550, 542), (542, 550, 543), (543, 550, 544), (544, 550, 545), (545, 550, 552), (552, 550, 553), (553, 550, 554), (554, 550, 555), (555, 550, 556), (556, 550, 557), (557, 550, 558), (558, 550, 546), (546, 550, 560), (560, 550, 561), (561, 550, 562), (562, 550, 563), (563, 550, 564), (564, 550, 565), (565, 550, 566), (566, 550, 547), (547, 550, 548), (548, 550, 549), (541, 551, 520), (520, 551, 521), (521, 551, 522), (522, 551, 523), (523, 551, 524), (524, 551, 525), (525, 551, 526), (526, 551, 527), (527, 551, 528), (528, 551, 529), (529, 551, 530), (530, 551, 531), (531, 551, 532), (532, 551, 533), (533, 551, 534), (534, 551, 535), (535, 551, 536), (536, 551, 537), (537, 551, 538), (538, 551, 539), (539, 551, 540), (540, 551, 541), (379, 380, 543), (543, 542, 379), (380, 381, 544), (544, 543, 380), (381, 382, 545), (545, 544, 381), (382, 383, 552), (552, 545, 382), (383, 384, 553), (553, 552, 383), (384, 385, 554), (554, 553, 384), (385, 386, 555), (555, 554, 385), (386, 387, 556), (556, 555, 386), (387, 388, 557), (557, 556, 387), (388, 389, 558), (558, 557, 388), (389, 390, 559), (559, 558, 389), (390, 391, 560), (560, 559, 390), (391, 392, 561), (561, 560, 391), (392, 393, 562), (562, 561, 392), (393, 394, 563), (563, 562, 393), (394, 395, 564), (564, 563, 394), (395, 396, 565), (565, 564, 395), (396, 397, 566), (566, 565, 396), (397, 398, 547), (547, 566, 397), (398, 399, 548), (548, 547, 398), (399, 400, 549), (549, 548, 399), (400, 379, 542), (542, 549, 400)])
me_car69.polygons.foreach_set('material_index', [5, 5, 5, 5, 5, 5, 5, 5, 5, 5, 5, 5, 5, 5, 5, 5, 5, 6, 6, 6, 6, 6, 6, 6, 6, 6, 6, 6, 6, 6, 6, 6, 6, 6, 6, 6, 6, 6, 6, 6, 6, 6, 6, 6, 6, 6, 6, 6, 6, 6, 6, 6, 6, 6, 6, 6, 6, 6, 6, 6, 6, 6, 6, 6, 6, 6, 6, 6, 6, 6, 6, 6, 6, 6, 6, 6, 6, 7, 7, 7, 7, 7, 7, 7, 7, 7, 7, 7, 7, 7, 7, 7, 7, 7, 7, 7, 7, 7, 7, 7, 7, 7, 7, 7, 7, 7, 7, 7, 7, 7, 7, 7, 7, 7, 7, 7, 7, 7, 7, 7, 7, 7, 7, 7, 7, 7, 7, 7, 7, 7, 7, 7, 7, 7, 7, 7, 7, 7, 7, 7, 7, 7, 7, 7, 7, 7, 7, 7, 7, 7, 7, 7, 7, 7, 7, 5, 5, 5, 5, 5, 5, 5, 5, 5, 5, 5, 5, 5, 5, 5, 5, 5, 6, 6, 6, 6, 6, 6, 6, 6, 6, 6, 6, 6, 6, 6, 6, 6, 6, 6, 6, 6, 6, 6, 6, 6, 6, 6, 6, 6, 6, 6, 6, 6, 6, 6, 6, 6, 6, 6, 6, 6, 6, 6, 6, 6, 6, 6, 6, 6, 6, 6, 6, 6, 6, 6, 6, 6, 6, 6, 6, 6, 7, 7, 7, 7, 7, 7, 7, 7, 7, 7, 7, 7, 7, 7, 7, 7, 7, 7, 7, 7, 7, 7, 7, 7, 7, 7, 7, 7, 7, 7, 7, 7, 7, 7, 7, 7, 7, 7, 7, 7, 7, 7, 7, 7, 7, 7, 7, 7, 7, 7, 7, 7, 7, 7, 7, 7, 7, 7, 7, 7, 7, 7, 7, 7, 7, 7, 7, 7, 7, 7, 7, 7, 7, 7, 7, 7, 7, 7, 7, 7, 4, 4, 4, 4, 4, 4, 4, 4, 4, 4, 4, 4, 4, 4, 4, 4, 4, 4, 4, 4, 4, 4, 4, 4, 4, 4, 4, 4, 4, 4, 4, 4, 4, 4, 4, 4, 4, 4, 4, 4, 4, 4, 4, 4, 4, 4, 4, 4, 4, 4, 4, 4, 4, 4, 4, 4, 4, 4, 4, 4, 4, 4, 4, 4, 4, 4, 4, 4, 4, 4, 4, 4, 4, 4, 4, 4, 4, 4, 4, 4, 4, 4, 4, 4, 4, 4, 4, 4, 4, 4, 4, 4, 4, 4, 4, 4, 4, 4, 4, 4, 4, 4, 4, 4, 4, 4, 4, 4, 4, 4, 4, 4, 4, 4, 4, 4, 4, 4, 4, 4, 4, 4, 4, 4, 4, 4, 4, 4, 4, 4, 4, 4, 4, 4, 4, 4, 4, 4, 4, 4, 4, 4, 4, 4, 4, 4, 4, 4, 4, 4, 4, 4, 4, 4, 4, 4, 4, 4, 4, 4, 4, 4, 4, 4, 4, 4, 4, 4, 4, 4, 4, 4, 4, 4, 4, 4, 4, 4, 4, 4, 4, 4, 4, 4, 4, 4, 4, 4, 4, 4, 4, 4, 4, 4, 4, 4, 4, 4, 4, 4, 4, 4, 4, 4, 4, 4, 4, 4, 5, 5, 5, 5, 5, 5, 5, 5, 5, 5, 5, 5, 5, 5, 5, 5, 5, 5, 5, 5, 5, 5, 5, 5, 5, 5, 5, 5, 5, 5, 5, 5, 5, 5, 5, 5, 5, 5, 5, 5, 5, 5, 5, 5, 5, 5, 5, 5, 5, 5, 5, 5, 5, 5, 5, 5, 5, 5, 5, 5, 5, 5, 5, 5, 5, 5, 5, 5, 8, 8, 8, 8, 8, 8, 8, 8, 8, 8, 8, 8, 8, 8, 8, 8, 9, 9, 9, 9, 9, 9, 9, 9, 9, 9, 9, 9, 9, 9, 9, 9, 9, 9, 9, 9, 9, 9, 9, 9, 9, 9, 9, 9, 9, 9, 9, 9, 9, 9, 9, 9, 9, 9, 9, 9, 9, 9, 9, 9, 9, 9, 9, 9, 9, 9, 9, 9, 9, 9, 9, 9, 9, 9, 9, 9, 9, 9, 9, 9, 9, 9, 10, 10, 10, 10, 10, 10, 10, 10, 10, 10, 10, 10, 10, 10, 10, 10, 10, 10, 10, 10, 10, 10, 10, 10, 10, 10, 10, 10, 10, 10, 10, 10, 10, 10, 10, 10, 10, 10, 10, 10, 10, 10, 10, 10, 9, 9, 9, 9, 9, 9, 9, 9, 9, 9, 9, 9, 9, 9, 9, 9, 9, 9, 9, 9, 9, 9, 9, 9, 9, 9, 9, 9, 9, 9, 9, 9, 9, 9, 9, 9, 9, 9, 9, 9, 9, 9, 9, 9, 10, 10, 10, 10, 10, 10, 10, 10, 10, 10, 10, 10, 10, 10, 10, 10, 10, 10, 10, 10, 10, 10, 10, 10, 10, 10, 10, 10, 10, 10, 10, 10, 10, 10, 10, 10, 10, 10, 10, 10, 10, 10, 10, 10, 9, 9, 9, 9, 9, 9, 9, 9, 9, 9, 9, 9, 9, 9, 9, 9, 9, 9, 9, 9, 9, 9, 10, 10, 10, 10, 10, 10, 10, 10, 10, 10, 10, 10, 10, 10, 10, 10, 10, 10, 10, 10, 10, 10, 10, 10, 10, 10, 10, 10, 10, 10, 10, 10, 10, 10, 10, 10, 10, 10, 10, 10, 10, 10, 10, 10, 9, 9, 9, 9, 9, 9, 9, 9, 9, 9, 9, 9, 9, 9, 9, 9, 9, 9, 9, 9, 9, 9, 9, 9, 9, 9, 9, 9, 9, 9, 9, 9, 9, 9, 9, 9, 9, 9, 9, 9, 9, 9, 9, 9, 10, 10, 10, 10, 10, 10, 10, 10, 10, 10, 10, 10, 10, 10, 10, 10, 10, 10, 10, 10, 10, 10, 10, 10, 10, 10, 10, 10, 10, 10, 10, 10, 10, 10, 10, 10, 10, 10, 10, 10, 10, 10, 10, 10])
_uv = me_car69.uv_layers.new(name='UVTex')
_uv.uv.foreach_set('vector', [0.885, 0.5581, 0.8468, 0.4387, 0.8329, 0.4827, 0.618, 0.5323, 0.885, 0.5581, 0.8329, 0.4827, 0.885, 0.5581, 0.618, 0.5323, 0.6135, 0.632, 0.618, 0.5323, 0.517, 0.5216, 0.491, 0.6056, 0.618, 0.5323, 0.491, 0.6056, 0.6135, 0.632, 0.618, 0.5323, 0.5316, 0.5088, 0.517, 0.5216, 0.618, 0.5323, 0.5479, 0.498, 0.5316, 0.5088, 0.618, 0.5323, 0.5892, 0.4771, 0.5479, 0.498, 0.618, 0.5323, 0.6101, 0.4697, 0.5892, 0.4771, 0.618, 0.5323, 0.6352, 0.4594, 0.6101, 0.4697, 0.618, 0.5323, 0.6487, 0.4616, 0.6352, 0.4594, 0.618, 0.5323, 0.8329, 0.4827, 0.6987, 0.4431, 0.618, 0.5323, 0.6987, 0.4431, 0.6487, 0.4616, 0.8329, 0.4827, 0.7561, 0.4362, 0.6987, 0.4431, 0.8329, 0.4827, 0.7944, 0.436, 0.7561, 0.4362, 0.8329, 0.4827, 0.8468, 0.4387, 0.7944, 0.436, 0.8468, 0.4387, 0.885, 0.5581, 0.9184, 0.5146, 0.6106, 0.3347, 0.6162, 0.357, 0.5359, 0.3367, 0.6101, 0.4697, 0.5892, 0.4771, 0.5329, 0.4457, 0.9298, 0.5035, 0.8534, 0.4316, 0.9731, 0.4503, 0.8534, 0.4316, 0.8704, 0.3605, 0.9731, 0.4503, 0.9731, 0.4503, 0.8704, 0.3605, 0.9829, 0.4387, 0.8772, 0.3512, 0.9829, 0.4387, 0.8704, 0.3605, 0.8534, 0.4316, 0.8451, 0.4293, 0.8704, 0.3605, 0.8451, 0.4293, 0.8588, 0.3557, 0.8704, 0.3605, 0.8704, 0.3605, 0.8588, 0.3557, 0.8772, 0.3512, 0.9829, 0.4387, 0.8772, 0.3512, 1.0, 0.4188, 0.8874, 0.3302, 1.0, 0.4188, 0.8772, 0.3512, 0.8588, 0.3557, 0.8704, 0.3478, 0.8772, 0.3512, 0.8772, 0.3512, 0.8704, 0.3478, 0.8874, 0.3302, 0.8801, 0.326, 0.8874, 0.3302, 0.8704, 0.3478, 0.8588, 0.3557, 0.8428, 0.3541, 0.8704, 0.3478, 0.8428, 0.3541, 0.8461, 0.3431, 0.8704, 0.3478, 0.8704, 0.3478, 0.8461, 0.3431, 0.8801, 0.326, 0.8801, 0.326, 0.8461, 0.3431, 0.8567, 0.3166, 0.8513, 0.3551, 0.8428, 0.3541, 0.8484, 0.3313, 0.8428, 0.3541, 0.8409, 0.3281, 0.8484, 0.3313, 0.7541, 0.4297, 0.7515, 0.3971, 0.7846, 0.3895, 0.7941, 0.4296, 0.7541, 0.4297, 0.7846, 0.3895, 0.7941, 0.4296, 0.7846, 0.3895, 0.8451, 0.4293, 0.8451, 0.4293, 0.7846, 0.3895, 0.8428, 0.3541, 0.8588, 0.3557, 0.8451, 0.4293, 0.8428, 0.3541, 0.8409, 0.3281, 0.8428, 0.3541, 0.7421, 0.3239, 0.7421, 0.3239, 0.8428, 0.3541, 0.7846, 0.3895, 0.7343, 0.3428, 0.7421, 0.3239, 0.7846, 0.3895, 0.7846, 0.3895, 0.7515, 0.3971, 0.7229, 0.3581, 0.7343, 0.3428, 0.7846, 0.3895, 0.7229, 0.3581, 0.7098, 0.3732, 0.7229, 0.3581, 0.7515, 0.3971, 0.7541, 0.4297, 0.6954, 0.4365, 0.7515, 0.3971, 0.6954, 0.4365, 0.69, 0.4111, 0.7515, 0.3971, 0.7515, 0.3971, 0.69, 0.4111, 0.7098, 0.3732, 0.689, 0.3829, 0.7098, 0.3732, 0.69, 0.4111, 0.6954, 0.4365, 0.6352, 0.4594, 0.69, 0.4111, 0.69, 0.4111, 0.6352, 0.4594, 0.6077, 0.4145, 0.6101, 0.4697, 0.5329, 0.4457, 0.6077, 0.4145, 0.6352, 0.4594, 0.6101, 0.4697, 0.6077, 0.4145, 0.69, 0.4111, 0.6077, 0.4145, 0.6578, 0.3899, 0.689, 0.3829, 0.69, 0.4111, 0.6699, 0.3884, 0.6699, 0.3884, 0.69, 0.4111, 0.6578, 0.3899, 0.6392, 0.3874, 0.6578, 0.3899, 0.6077, 0.4145, 0.5329, 0.4457, 0.5264, 0.4127, 0.6077, 0.4145, 0.5264, 0.4127, 0.5387, 0.3801, 0.6077, 0.4145, 0.6077, 0.4145, 0.5387, 0.3801, 0.6256, 0.3804, 0.6392, 0.3874, 0.6077, 0.4145, 0.6256, 0.3804, 0.6256, 0.3804, 0.5387, 0.3801, 0.6162, 0.357, 0.5387, 0.3801, 0.5359, 0.3367, 0.6162, 0.357, 0.6954, 0.4365, 0.6987, 0.4431, 0.6352, 0.4594, 0.9184, 0.5146, 0.8468, 0.4387, 0.8534, 0.4316, 0.9298, 0.5035, 0.9184, 0.5146, 0.8534, 0.4316, 0.8534, 0.4316, 0.8468, 0.4387, 0.8451, 0.4293, 0.8451, 0.4293, 0.8468, 0.4387, 0.7944, 0.436, 0.7941, 0.4296, 0.8451, 0.4293, 0.7944, 0.436, 0.7561, 0.4362, 0.7541, 0.4297, 0.7944, 0.436, 0.7941, 0.4296, 0.7944, 0.436, 0.7541, 0.4297, 0.7541, 0.4297, 0.7561, 0.4362, 0.6987, 0.4431, 0.7541, 0.4297, 0.6987, 0.4431, 0.6954, 0.4365, 0.6487, 0.4616, 0.6352, 0.4594, 0.6987, 0.4431, 0.1569, 0.353, 0.1052, 0.33, 0.1468, 0.3166, 0.291, 0.5719, 0.3912, 0.5591, 0.389, 0.5908, 0.3025, 0.5006, 0.3912, 0.5591, 0.291, 0.5719, 0.3025, 0.5006, 0.403, 0.5173, 0.3912, 0.5591, 0.3025, 0.5006, 0.3207, 0.4587, 0.403, 0.5173, 0.403, 0.5173, 0.3207, 0.4587, 0.4128, 0.5048, 0.4128, 0.5048, 0.3727, 0.4743, 0.4243, 0.4978, 0.4243, 0.4978, 0.3727, 0.4743, 0.3801, 0.4679, 0.4128, 0.5048, 0.3207, 0.4587, 0.3727, 0.4743, 0.2353, 0.5618, 0.2525, 0.4288, 0.3025, 0.5006, 0.3025, 0.5006, 0.2525, 0.4288, 0.3207, 0.4587, 0.3207, 0.4587, 0.2525, 0.4288, 0.341, 0.4471, 0.3207, 0.4587, 0.341, 0.4471, 0.3727, 0.4743, 0.341, 0.4471, 0.2525, 0.4288, 0.3316, 0.4336, 0.1156, 0.4189, 0.1131, 0.3733, 0.1423, 0.4205, 0.09284, 0.3885, 0.1131, 0.3733, 0.1156, 0.4189, 0.09284, 0.3885, 0.08579, 0.3809, 0.1131, 0.3733, 0.08579, 0.3809, 0.09284, 0.3885, 0.08641, 0.3964, 0.1229, 0.4293, 0.1156, 0.4189, 0.1423, 0.4205, 0.1107, 0.4233, 0.1156, 0.4189, 0.1229, 0.4293, 0.08641, 0.3964, 0.1156, 0.4189, 0.1107, 0.4233, 0.1156, 0.4189, 0.08641, 0.3964, 0.09284, 0.3885, 0.341, 0.4471, 0.3592, 0.449, 0.3727, 0.4743, 0.3727, 0.4743, 0.3592, 0.449, 0.3801, 0.4679, 0.3316, 0.4336, 0.5329, 0.4457, 0.3592, 0.449, 0.3316, 0.4336, 0.5264, 0.4127, 0.5329, 0.4457, 0.3316, 0.4336, 0.3185, 0.3614, 0.5264, 0.4127, 0.3185, 0.3614, 0.5387, 0.3801, 0.5264, 0.4127, 0.3185, 0.3614, 0.5359, 0.3367, 0.5387, 0.3801, 0.3185, 0.3614, 0.3098, 0.321, 0.5359, 0.3367, 0.341, 0.4471, 0.3316, 0.4336, 0.3592, 0.449, 0.3316, 0.4336, 0.2897, 0.3587, 0.3185, 0.3614, 0.3185, 0.3614, 0.2897, 0.3587, 0.3098, 0.321, 0.2525, 0.4288, 0.2676, 0.3812, 0.3316, 0.4336, 0.3316, 0.4336, 0.2676, 0.3812, 0.2897, 0.3587, 0.2525, 0.4288, 0.2478, 0.386, 0.2676, 0.3812, 0.1977, 0.4224, 0.2184, 0.384, 0.2525, 0.4288, 0.2525, 0.4288, 0.2184, 0.384, 0.2478, 0.386, 0.1977, 0.4224, 0.1943, 0.3795, 0.2184, 0.384, 0.1977, 0.4224, 0.1778, 0.3749, 0.1943, 0.3795, 0.2353, 0.5618, 0.1977, 0.4224, 0.2525, 0.4288, 0.1105, 0.5346, 0.1977, 0.4224, 0.2353, 0.5618, 0.1105, 0.5346, 0.1423, 0.4205, 0.1977, 0.4224, 0.1105, 0.5346, 0.1229, 0.4293, 0.1423, 0.4205, 0.09678, 0.529, 0.1229, 0.4293, 0.1105, 0.5346, 0.07652, 0.5223, 0.1107, 0.4233, 0.1229, 0.4293, 0.02697, 0.502, 0.05515, 0.3686, 0.07651, 0.3863, 0.02697, 0.502, 0.0, 0.4911, 0.05515, 0.3686, 0.08641, 0.3964, 0.07652, 0.5223, 0.04065, 0.5073, 0.08641, 0.3964, 0.1107, 0.4233, 0.07652, 0.5223, 0.08641, 0.3964, 0.04065, 0.5073, 0.02697, 0.502, 0.08641, 0.3964, 0.02697, 0.502, 0.07651, 0.3863, 0.08579, 0.3809, 0.08641, 0.3964, 0.07651, 0.3863, 0.0682, 0.3558, 0.07651, 0.3863, 0.05515, 0.3686, 0.0682, 0.3558, 0.08579, 0.3809, 0.07651, 0.3863, 0.09295, 0.339, 0.1053, 0.3697, 0.0682, 0.3558, 0.1053, 0.3697, 0.08579, 0.3809, 0.0682, 0.3558, 0.1131, 0.3733, 0.08579, 0.3809, 0.1053, 0.3697, 0.1052, 0.33, 0.1053, 0.3697, 0.09295, 0.339, 0.1131, 0.3733, 0.1053, 0.3697, 0.1052, 0.33, 0.1569, 0.353, 0.1131, 0.3733, 0.1052, 0.33, 0.1569, 0.353, 0.139, 0.3838, 0.1131, 0.3733, 0.1423, 0.4205, 0.1131, 0.3733, 0.139, 0.3838, 0.139, 0.3838, 0.1569, 0.353, 0.1662, 0.3664, 0.3025, 0.5006, 0.291, 0.5719, 0.2353, 0.5618, 0.5125, 0.5711, 0.4243, 0.4978, 0.4845, 0.5057, 0.4128, 0.5048, 0.4243, 0.4978, 0.5125, 0.5711, 0.403, 0.5173, 0.4128, 0.5048, 0.5125, 0.5711, 0.3912, 0.5591, 0.403, 0.5173, 0.5125, 0.5711, 0.389, 0.5908, 0.3912, 0.5591, 0.5125, 0.5711, 0.5109, 0.5996, 0.389, 0.5908, 0.5125, 0.5711, 0.5125, 0.5711, 0.4845, 0.5057, 0.517, 0.5216, 0.517, 0.5216, 0.4845, 0.5057, 0.5316, 0.5088, 0.1662, 0.3664, 0.1627, 0.3943, 0.139, 0.3838, 0.1977, 0.4224, 0.1423, 0.4205, 0.1627, 0.3943, 0.1423, 0.4205, 0.139, 0.3838, 0.1627, 0.3943, 0.1977, 0.4224, 0.1627, 0.3943, 0.1778, 0.3749, 0.1662, 0.3664, 0.1778, 0.3749, 0.1627, 0.3943, 0.8493, 0.196, 0.8889, 0.07938, 0.8364, 0.1522, 0.8889, 0.07938, 0.6259, 0.09987, 0.8364, 0.1522, 0.6259, 0.09987, 0.8889, 0.07938, 0.6218, 0.0, 0.523, 0.1073, 0.6259, 0.09987, 0.4989, 0.02407, 0.4989, 0.02407, 0.6259, 0.09987, 0.6218, 0.0, 0.5366, 0.1204, 0.6259, 0.09987, 0.523, 0.1073, 0.5532, 0.1315, 0.6259, 0.09987, 0.5366, 0.1204, 0.5943, 0.1533, 0.6259, 0.09987, 0.5532, 0.1315, 0.6151, 0.161, 0.6259, 0.09987, 0.5943, 0.1533, 0.6403, 0.1716, 0.6259, 0.09987, 0.6151, 0.161, 0.6534, 0.1698, 0.6259, 0.09987, 0.6403, 0.1716, 0.8364, 0.1522, 0.6259, 0.09987, 0.7028, 0.1891, 0.7028, 0.1891, 0.6259, 0.09987, 0.6534, 0.1698, 0.7595, 0.1969, 0.8364, 0.1522, 0.7028, 0.1891, 0.7975, 0.1977, 0.8364, 0.1522, 0.7595, 0.1969, 0.8493, 0.196, 0.8364, 0.1522, 0.7975, 0.1977, 0.8889, 0.07938, 0.8493, 0.196, 0.921, 0.1225, 0.6146, 0.2957, 0.5403, 0.2937, 0.6202, 0.2734, 0.6151, 0.161, 0.5374, 0.1844, 0.5943, 0.1533, 0.932, 0.1337, 0.9738, 0.1868, 0.8556, 0.2032, 0.8556, 0.2032, 0.9738, 0.1868, 0.8711, 0.2736, 0.9738, 0.1868, 0.9833, 0.1984, 0.8711, 0.2736, 0.8776, 0.2828, 0.8711, 0.2736, 0.9833, 0.1984, 0.8556, 0.2032, 0.8711, 0.2736, 0.8474, 0.2052, 0.8474, 0.2052, 0.8711, 0.2736, 0.8596, 0.2781, 0.8711, 0.2736, 0.8776, 0.2828, 0.8596, 0.2781, 0.9833, 0.1984, 0.9998, 0.2183, 0.8776, 0.2828, 0.8874, 0.3037, 0.8776, 0.2828, 0.9998, 0.2183, 0.8596, 0.2781, 0.8776, 0.2828, 0.8709, 0.2861, 0.8776, 0.2828, 0.8874, 0.3037, 0.8709, 0.2861, 0.8801, 0.3078, 0.8709, 0.2861, 0.8874, 0.3037, 0.8596, 0.2781, 0.8709, 0.2861, 0.8438, 0.2794, 0.8438, 0.2794, 0.8709, 0.2861, 0.8469, 0.2903, 0.8709, 0.2861, 0.8801, 0.3078, 0.8469, 0.2903, 0.8801, 0.3078, 0.8569, 0.3166, 0.8469, 0.2903, 0.8522, 0.2785, 0.849, 0.302, 0.8438, 0.2794, 0.8438, 0.2794, 0.849, 0.302, 0.8415, 0.3051, 0.7575, 0.2032, 0.7869, 0.2436, 0.7543, 0.2354, 0.797, 0.2041, 0.7869, 0.2436, 0.7575, 0.2032, 0.797, 0.2041, 0.8474, 0.2052, 0.7869, 0.2436, 0.8474, 0.2052, 0.8438, 0.2794, 0.7869, 0.2436, 0.8596, 0.2781, 0.8438, 0.2794, 0.8474, 0.2052, 0.8415, 0.3051, 0.7439, 0.3077, 0.8438, 0.2794, 0.7439, 0.3077, 0.7869, 0.2436, 0.8438, 0.2794, 0.7364, 0.2889, 0.7869, 0.2436, 0.7439, 0.3077, 0.7869, 0.2436, 0.7255, 0.2735, 0.7543, 0.2354, 0.7364, 0.2889, 0.7255, 0.2735, 0.7869, 0.2436, 0.7128, 0.2584, 0.7543, 0.2354, 0.7255, 0.2735, 0.7575, 0.2032, 0.7543, 0.2354, 0.6994, 0.1956, 0.6994, 0.1956, 0.7543, 0.2354, 0.6937, 0.2206, 0.7543, 0.2354, 0.7128, 0.2584, 0.6937, 0.2206, 0.6925, 0.2472, 0.6937, 0.2206, 0.7128, 0.2584, 0.6994, 0.1956, 0.6937, 0.2206, 0.6403, 0.1716, 0.6937, 0.2206, 0.6122, 0.2161, 0.6403, 0.1716, 0.6151, 0.161, 0.6122, 0.2161, 0.5374, 0.1844, 0.6403, 0.1716, 0.6122, 0.2161, 0.6151, 0.161, 0.6937, 0.2206, 0.6615, 0.2415, 0.6122, 0.2161, 0.6925, 0.2472, 0.6735, 0.2427, 0.6937, 0.2206, 0.6735, 0.2427, 0.6615, 0.2415, 0.6937, 0.2206, 0.6431, 0.2433, 0.6122, 0.2161, 0.6615, 0.2415, 0.5374, 0.1844, 0.6122, 0.2161, 0.5308, 0.2177, 0.5308, 0.2177, 0.6122, 0.2161, 0.5431, 0.2504, 0.6122, 0.2161, 0.6295, 0.2513, 0.5431, 0.2504, 0.6431, 0.2433, 0.6295, 0.2513, 0.6122, 0.2161, 0.6295, 0.2513, 0.6202, 0.2734, 0.5431, 0.2504, 0.5431, 0.2504, 0.6202, 0.2734, 0.5403, 0.2937, 0.6994, 0.1956, 0.6403, 0.1716, 0.7028, 0.1891, 0.921, 0.1225, 0.8556, 0.2032, 0.8493, 0.196, 0.932, 0.1337, 0.8556, 0.2032, 0.921, 0.1225, 0.8556, 0.2032, 0.8474, 0.2052, 0.8493, 0.196, 0.8474, 0.2052, 0.7975, 0.1977, 0.8493, 0.196, 0.797, 0.2041, 0.7975, 0.1977, 0.8474, 0.2052, 0.7595, 0.1969, 0.7975, 0.1977, 0.7575, 0.2032, 0.797, 0.2041, 0.7575, 0.2032, 0.7975, 0.1977, 0.7575, 0.2032, 0.7028, 0.1891, 0.7595, 0.1969, 0.7575, 0.2032, 0.6994, 0.1956, 0.7028, 0.1891, 0.6534, 0.1698, 0.7028, 0.1891, 0.6403, 0.1716, 0.1068, 0.3043, 0.159, 0.2799, 0.149, 0.3166, 0.2924, 0.05865, 0.391, 0.0388, 0.3937, 0.07081, 0.3042, 0.1287, 0.2924, 0.05865, 0.3937, 0.07081, 0.3042, 0.1287, 0.3937, 0.07081, 0.4057, 0.1129, 0.3042, 0.1287, 0.4057, 0.1129, 0.323, 0.1725, 0.4057, 0.1129, 0.4157, 0.1255, 0.323, 0.1725, 0.4157, 0.1255, 0.4273, 0.1325, 0.3754, 0.1565, 0.4273, 0.1325, 0.3829, 0.1629, 0.3754, 0.1565, 0.4157, 0.1255, 0.3754, 0.1565, 0.323, 0.1725, 0.2363, 0.06929, 0.3042, 0.1287, 0.2548, 0.2036, 0.3042, 0.1287, 0.323, 0.1725, 0.2548, 0.2036, 0.323, 0.1725, 0.3435, 0.1841, 0.2548, 0.2036, 0.323, 0.1725, 0.3754, 0.1565, 0.3435, 0.1841, 0.3435, 0.1841, 0.3341, 0.1977, 0.2548, 0.2036, 0.1172, 0.2139, 0.144, 0.2121, 0.1149, 0.2597, 0.09441, 0.2445, 0.1172, 0.2139, 0.1149, 0.2597, 0.09441, 0.2445, 0.1149, 0.2597, 0.08736, 0.2523, 0.08736, 0.2523, 0.08789, 0.2366, 0.09441, 0.2445, 0.1245, 0.2033, 0.144, 0.2121, 0.1172, 0.2139, 0.1122, 0.2095, 0.1245, 0.2033, 0.1172, 0.2139, 0.08789, 0.2366, 0.1122, 0.2095, 0.1172, 0.2139, 0.1172, 0.2139, 0.09441, 0.2445, 0.08789, 0.2366, 0.3435, 0.1841, 0.3754, 0.1565, 0.3619, 0.182, 0.3754, 0.1565, 0.3829, 0.1629, 0.3619, 0.182, 0.3341, 0.1977, 0.3619, 0.182, 0.5374, 0.1844, 0.3341, 0.1977, 0.5374, 0.1844, 0.5308, 0.2177, 0.3341, 0.1977, 0.5308, 0.2177, 0.3215, 0.2669, 0.3215, 0.2669, 0.5308, 0.2177, 0.5431, 0.2504, 0.3215, 0.2669, 0.5431, 0.2504, 0.5403, 0.2937, 0.3215, 0.2669, 0.5403, 0.2937, 0.3132, 0.3108, 0.3435, 0.1841, 0.3619, 0.182, 0.3341, 0.1977, 0.3341, 0.1977, 0.3215, 0.2669, 0.2925, 0.2699, 0.3215, 0.2669, 0.3132, 0.3108, 0.2925, 0.2699, 0.2548, 0.2036, 0.3341, 0.1977, 0.2702, 0.251, 0.3341, 0.1977, 0.2925, 0.2699, 0.2702, 0.251, 0.2548, 0.2036, 0.2702, 0.251, 0.2504, 0.2463, 0.1997, 0.2098, 0.2548, 0.2036, 0.2208, 0.2485, 0.2548, 0.2036, 0.2504, 0.2463, 0.2208, 0.2485, 0.1997, 0.2098, 0.2208, 0.2485, 0.1965, 0.253, 0.1997, 0.2098, 0.1965, 0.253, 0.1799, 0.2578, 0.2363, 0.06929, 0.2548, 0.2036, 0.1997, 0.2098, 0.1117, 0.1002, 0.2363, 0.06929, 0.1997, 0.2098, 0.1117, 0.1002, 0.1997, 0.2098, 0.144, 0.2121, 0.1117, 0.1002, 0.144, 0.2121, 0.1245, 0.2033, 0.09749, 0.1028, 0.1117, 0.1002, 0.1245, 0.2033, 0.07707, 0.1098, 0.1245, 0.2033, 0.1122, 0.2095, 0.0272, 0.1306, 0.07799, 0.2468, 0.05596, 0.2657, 0.0272, 0.1306, 0.05596, 0.2657, 0.0, 0.1418, 0.08789, 0.2366, 0.04096, 0.1251, 0.07707, 0.1098, 0.08789, 0.2366, 0.07707, 0.1098, 0.1122, 0.2095, 0.08789, 0.2366, 0.0272, 0.1306, 0.04096, 0.1251, 0.08789, 0.2366, 0.07799, 0.2468, 0.0272, 0.1306, 0.08736, 0.2523, 0.07799, 0.2468, 0.08789, 0.2366, 0.06929, 0.2784, 0.05596, 0.2657, 0.07799, 0.2468, 0.06929, 0.2784, 0.07799, 0.2468, 0.08736, 0.2523, 0.09437, 0.2952, 0.06929, 0.2784, 0.1071, 0.2633, 0.1071, 0.2633, 0.06929, 0.2784, 0.08736, 0.2523, 0.1149, 0.2597, 0.1071, 0.2633, 0.08736, 0.2523, 0.1068, 0.3043, 0.09437, 0.2952, 0.1071, 0.2633, 0.1149, 0.2597, 0.1068, 0.3043, 0.1071, 0.2633, 0.159, 0.2799, 0.1068, 0.3043, 0.1149, 0.2597, 0.1409, 0.249, 0.159, 0.2799, 0.1149, 0.2597, 0.144, 0.2121, 0.1409, 0.249, 0.1149, 0.2597, 0.1409, 0.249, 0.1683, 0.2664, 0.159, 0.2799, 0.3042, 0.1287, 0.2363, 0.06929, 0.2924, 0.05865, 0.5166, 0.05753, 0.4879, 0.1241, 0.4273, 0.1325, 0.4157, 0.1255, 0.5166, 0.05753, 0.4273, 0.1325, 0.4057, 0.1129, 0.5166, 0.05753, 0.4157, 0.1255, 0.3937, 0.07081, 0.5166, 0.05753, 0.4057, 0.1129, 0.391, 0.0388, 0.5166, 0.05753, 0.3937, 0.07081, 0.5139, 0.02884, 0.5166, 0.05753, 0.391, 0.0388, 0.5166, 0.05753, 0.523, 0.1073, 0.4879, 0.1241, 0.523, 0.1073, 0.5366, 0.1204, 0.4879, 0.1241, 0.1683, 0.2664, 0.1409, 0.249, 0.1647, 0.2383, 0.1997, 0.2098, 0.1647, 0.2383, 0.144, 0.2121, 0.144, 0.2121, 0.1647, 0.2383, 0.1409, 0.249, 0.1997, 0.2098, 0.1799, 0.2578, 0.1647, 0.2383, 0.1683, 0.2664, 0.1647, 0.2383, 0.1799, 0.2578, 0.07707, 0.1098, 0.09749, 0.1028, 0.1245, 0.2033, 0.07652, 0.5223, 0.1229, 0.4293, 0.09678, 0.529, 0.04347, 0.7261, 0.11, 0.7413, 0.04795, 0.6454, 0.1207, 0.632, 0.04795, 0.6454, 0.11, 0.7413, 0.11, 0.7413, 0.1759, 0.7431, 0.1207, 0.632, 0.1868, 0.6426, 0.1207, 0.632, 0.1759, 0.7431, 0.1759, 0.7431, 0.2325, 0.7352, 0.1868, 0.6426, 0.2348, 0.6789, 0.1868, 0.6426, 0.2325, 0.7352, 0.0, 0.7583, 0.04347, 0.7261, 0.007186, 0.6386, 0.04795, 0.6454, 0.007186, 0.6386, 0.04347, 0.7261, 0.0, 0.7583, 0.11, 0.7413, 0.1021, 0.7957, 0.11, 0.7413, 0.0, 0.7583, 0.04347, 0.7261, 0.1021, 0.7957, 0.1759, 0.7431, 0.1859, 0.7957, 0.1759, 0.7431, 0.1021, 0.7957, 0.11, 0.7413, 0.1859, 0.7957, 0.2325, 0.7352, 0.2646, 0.7502, 0.2325, 0.7352, 0.1859, 0.7957, 0.1759, 0.7431, 0.2581, 0.6768, 0.2348, 0.6789, 0.2646, 0.7502, 0.2325, 0.7352, 0.2646, 0.7502, 0.2348, 0.6789, 1.0, 0.5, 0.5059, 0.5531, 1.0, 0.0, 0.5059, 0.5531, 0.5, 0.0, 1.0, 0.0, 0.5, 0.0, 0.5, 0.5, 0.0, 0.0, 0.5, 0.5, 0.0, 0.5, 0.0, 0.0, 1.0, 0.5, 1.0, 0.0, 0.5, 0.5, 0.5, 0.5, 1.0, 0.0, 0.5, 0.0, 1.0, 0.5, 0.5, 0.5, 1.0, 0.0, 0.5, 0.5, 0.5, 0.0, 1.0, 0.0, 0.5, 0.0, 0.5059, 0.5531, 0.0, 0.0, 0.5059, 0.5531, 0.0, 0.5, 0.0, 0.0, 0.5, 0.0, 0.5, 0.5, 0.0, 0.0, 0.5, 0.5, 0.0, 0.5, 0.0, 0.0, 1.0, 0.5, 0.5, 0.5, 1.0, 0.0, 0.5, 0.5, 0.5, 0.0, 1.0, 0.0, 0.5, 1.0, 0.5059, 0.5531, 1.0, 1.0, 0.5059, 0.5531, 1.0, 0.5, 1.0, 1.0, 0.5, 0.0, 0.0, 0.0, 0.5, 0.5, 0.5, 0.5, 0.0, 0.0, 0.0, 0.5, 1.0, 0.5, 0.5, 0.5, 1.0, 0.0, 0.5, 0.5, 0.5, 0.0, 1.0, 0.0, 0.0, 0.5, 0.5059, 0.5531, 0.0, 1.0, 0.5059, 0.5531, 0.5, 1.0, 0.0, 1.0, 0.5, 0.0, 0.5, 0.5, 0.0, 0.0, 0.5, 0.5, 0.0, 0.5, 0.0, 0.0, 0.5, 0.0, 0.5, 0.559, 0.0, 0.0, 0.5, 0.559, 0.0, 0.5, 0.0, 0.0, 0.5, 1.0, 1.0, 1.0, 0.5, 0.5, 0.5, 0.5, 1.0, 1.0, 1.0, 0.5, 0.0, 0.5, 0.5, 0.5, 0.0, 1.0, 0.5, 0.5, 0.5, 1.0, 0.0, 1.0, 1.0, 0.5, 0.5, 0.559, 1.0, 0.0, 0.5, 0.559, 0.5, 0.0, 1.0, 0.0, 0.5, 1.0, 0.5, 0.5, 1.0, 1.0, 0.5, 0.5, 1.0, 0.5, 1.0, 1.0, 0.0, 0.5, 0.5, 0.5, 0.0, 1.0, 0.5, 0.5, 0.5, 1.0, 0.0, 1.0, 0.0, 0.5, 0.5, 0.559, 0.0, 1.0, 0.5, 0.559, 0.5, 1.0, 0.0, 1.0, 0.5, 1.0, 1.0, 1.0, 0.5, 0.5, 0.5, 0.5, 1.0, 0.5, 1.0, 1.0, 0.0, 0.5, 0.0, 1.0, 0.5, 0.5, 0.5, 0.5, 0.0, 1.0, 0.5, 1.0, 0.5, 1.0, 0.5, 0.559, 1.0, 1.0, 0.5, 0.559, 1.0, 0.5, 1.0, 1.0, 0.5, 1.0, 0.5, 0.5, 1.0, 1.0, 0.5, 0.5, 1.0, 0.5, 1.0, 1.0, 0.0, 0.5, 0.0, 1.0, 0.5, 0.5, 0.5, 0.5, 0.0, 1.0, 0.5, 1.0, 1.0, 0.5, 0.5044, 0.5353, 1.0, 0.0, 0.5044, 0.5353, 0.5, 0.0, 1.0, 0.0, 0.5, 0.0, 0.5, 0.5, 0.0, 0.0, 0.5, 0.5, 0.0, 0.5, 0.0, 0.0, 1.0, 0.5, 1.0, 0.0, 0.5, 0.5, 0.5, 0.5, 1.0, 0.0, 0.5, 0.0, 1.0, 0.5, 0.5, 0.5, 1.0, 0.0, 0.5, 0.5, 0.5, 0.0, 1.0, 0.0, 0.5, 0.0, 0.5044, 0.5353, 0.0, 0.0, 0.5044, 0.5353, 0.0, 0.5, 0.0, 0.0, 0.5, 0.0, 0.5, 0.5, 0.0, 0.0, 0.5, 0.5, 0.0, 0.5, 0.0, 0.0, 1.0, 0.5, 1.0, 0.0, 0.5, 0.5, 0.5, 0.5, 1.0, 0.0, 0.5, 0.0, 0.5, 1.0, 0.5044, 0.5353, 1.0, 1.0, 0.5044, 0.5353, 1.0, 0.5, 1.0, 1.0, 0.5, 0.0, 0.0, 0.0, 0.5, 0.5, 0.5, 0.5, 0.0, 0.0, 0.0, 0.5, 1.0, 0.5, 0.5, 0.5, 1.0, 0.0, 0.5, 0.5, 0.5, 0.0, 1.0, 0.0, 0.0, 0.5, 0.5044, 0.5353, 0.0, 1.0, 0.5044, 0.5353, 0.5, 1.0, 0.0, 1.0, 0.5, 0.0, 0.0, 0.0, 0.5, 0.5, 0.5, 0.5, 0.0, 0.5, 0.0, 0.0, 0.5, 0.0, 0.4996, 0.5392, 0.0, 0.0, 0.4996, 0.5392, 0.0, 0.5, 0.0, 0.0, 0.5, 1.0, 1.0, 1.0, 0.5, 0.5, 0.5, 0.5, 1.0, 1.0, 1.0, 0.5, 0.0, 0.5, 0.5, 0.5, 0.0, 1.0, 0.5, 0.5, 0.5, 1.0, 0.0, 1.0, 1.0, 0.5, 0.4996, 0.5392, 1.0, 0.0, 0.4996, 0.5392, 0.5, 0.0, 1.0, 0.0, 0.5, 1.0, 0.5, 0.5, 1.0, 1.0, 0.5, 0.5, 1.0, 0.5, 1.0, 1.0, 0.0, 0.5, 0.5, 0.5, 0.0, 1.0, 0.5, 0.5, 0.5, 1.0, 0.0, 1.0, 0.0, 0.5, 0.4996, 0.5392, 0.0, 1.0, 0.4996, 0.5392, 0.5, 1.0, 0.0, 1.0, 0.5, 1.0, 1.0, 1.0, 0.5, 0.5, 0.5, 0.5, 1.0, 1.0, 1.0, 0.5, 0.0, 0.5, 0.0, 1.0, 0.5, 0.5, 0.5, 0.5, 0.0, 1.0, 0.5, 1.0, 0.5, 1.0, 0.4996, 0.5392, 1.0, 1.0, 0.4996, 0.5392, 1.0, 0.5, 1.0, 1.0, 0.5, 1.0, 0.5, 0.5, 1.0, 1.0, 0.5, 0.5, 1.0, 0.5, 1.0, 1.0, 0.0, 0.5, 0.5, 0.5, 0.0, 1.0, 0.5, 0.5, 0.0, 1.0, 0.5, 1.0, 1.0, 0.5, 0.5034, 0.5304, 1.0, 0.0, 0.5034, 0.5304, 0.5, 0.0, 1.0, 0.0, 0.5, 0.0, 0.0, 0.0, 0.5, 0.5, 0.5, 0.5, 0.0, 0.0, 0.0, 0.5, 1.0, 0.5, 1.0, 0.0, 0.5, 0.5, 0.5, 0.5, 1.0, 0.0, 0.5, 0.0, 1.0, 0.5, 1.0, 0.0, 0.5, 0.5, 0.5, 0.5, 1.0, 0.0, 0.5, 0.0, 0.5, 0.0, 0.5034, 0.5304, 0.0, 0.0, 0.5034, 0.5304, 0.0, 0.5, 0.0, 0.0, 0.5, 0.0, 0.5, 0.5, 0.0, 0.0, 0.5, 0.5, 0.0, 0.5, 0.0, 0.0, 1.0, 0.5, 0.5, 0.5, 1.0, 0.0, 0.5, 0.5, 0.5, 0.0, 1.0, 0.0, 0.5, 1.0, 0.5034, 0.5304, 1.0, 1.0, 0.5034, 0.5304, 1.0, 0.5, 1.0, 1.0, 0.5, 0.0, 0.0, 0.0, 0.5, 0.5, 0.5, 0.5, 0.0, 0.0, 0.0, 0.5, 1.0, 0.5, 0.5, 0.5, 1.0, 0.0, 0.5, 0.5, 0.5, 0.0, 1.0, 0.0, 0.0, 0.5, 0.5034, 0.5304, 0.0, 1.0, 0.5034, 0.5304, 0.5, 1.0, 0.0, 1.0, 0.5, 0.0, 0.5, 0.5, 0.0, 0.0, 0.5, 0.5, 0.0, 0.5, 0.0, 0.0, 0.5, 0.0, 0.5, 0.5338, 0.0, 0.0, 0.5, 0.5338, 0.0, 0.5, 0.0, 0.0, 0.5, 1.0, 1.0, 1.0, 0.5, 0.5, 0.5, 0.5, 1.0, 1.0, 1.0, 0.5, 0.0, 0.5, 0.0, 1.0, 0.5, 0.5, 0.5, 0.5, 0.0, 1.0, 0.5, 1.0, 1.0, 0.5, 0.5, 0.5338, 1.0, 0.0, 0.5, 0.5338, 0.5, 0.0, 1.0, 0.0, 0.5, 1.0, 1.0, 1.0, 0.5, 0.5, 0.5, 0.5, 1.0, 1.0, 1.0, 0.5, 0.0, 0.5, 0.5, 0.5, 0.0, 1.0, 0.5, 0.5, 0.5, 1.0, 0.0, 1.0, 0.0, 0.5, 0.5, 0.5338, 0.0, 1.0, 0.5, 0.5338, 0.5, 1.0, 0.0, 1.0, 0.5, 1.0, 0.5, 0.5, 1.0, 1.0, 0.5, 0.5, 1.0, 0.5, 1.0, 1.0, 0.0, 0.5, 0.0, 1.0, 0.5, 0.5, 0.5, 0.5, 0.0, 1.0, 0.5, 1.0, 0.5, 1.0, 0.5, 0.5338, 1.0, 1.0, 0.5, 0.5338, 1.0, 0.5, 1.0, 1.0, 0.5, 1.0, 0.5, 0.5, 1.0, 1.0, 0.5, 0.5, 1.0, 0.5, 1.0, 1.0, 0.0, 0.5, 0.5, 0.5, 0.0, 1.0, 0.5, 0.5, 0.5, 1.0, 0.0, 1.0, 1.0, 0.5, 0.5047, 0.5436, 1.0, 0.0, 0.5047, 0.5436, 0.5, 0.0, 1.0, 0.0, 0.5, 0.0, 0.0, 0.0, 0.5, 0.5, 0.5, 0.5, 0.0, 0.0, 0.0, 0.5, 1.0, 0.5, 1.0, 0.0, 0.5, 0.5, 0.5, 0.5, 1.0, 0.0, 0.5, 0.0, 1.0, 0.5, 1.0, 0.0, 0.5, 0.5, 0.5, 0.5, 1.0, 0.0, 0.5, 0.0, 0.5, 0.0, 0.5047, 0.5436, 0.0, 0.0, 0.5047, 0.5436, 0.0, 0.5, 0.0, 0.0, 0.5, 0.0, 0.5, 0.5, 0.0, 0.0, 0.5, 0.5, 0.0, 0.5, 0.0, 0.0, 1.0, 0.5, 0.5, 0.5, 1.0, 0.0, 0.5, 0.5, 0.5, 0.0, 1.0, 0.0, 0.5, 1.0, 0.5047, 0.5436, 1.0, 1.0, 0.5047, 0.5436, 1.0, 0.5, 1.0, 1.0, 0.5, 0.0, 0.0, 0.0, 0.5, 0.5, 0.5, 0.5, 0.0, 0.0, 0.0, 0.5, 1.0, 0.5, 0.5, 0.5, 1.0, 0.0, 0.5, 0.5, 0.5, 0.0, 1.0, 0.0, 0.0, 0.5, 0.5047, 0.5436, 0.0, 1.0, 0.5047, 0.5436, 0.5, 1.0, 0.0, 1.0, 0.5, 0.0, 0.5, 0.5, 0.0, 0.0, 0.5, 0.5, 0.0, 0.5, 0.0, 0.0, 0.5, 0.0, 0.5001, 0.5484, 0.0, 0.0, 0.5001, 0.5484, 0.0, 0.5, 0.0, 0.0, 0.5, 1.0, 1.0, 1.0, 0.5, 0.5, 0.5, 0.5, 1.0, 1.0, 1.0, 0.5, 0.0, 0.5, 0.0, 1.0, 0.5, 0.5, 0.5, 0.5, 0.0, 1.0, 0.5, 1.0, 1.0, 0.5, 0.5001, 0.5484, 1.0, 0.0, 0.5001, 0.5484, 0.5, 0.0, 1.0, 0.0, 0.5, 1.0, 1.0, 1.0, 0.5, 0.5, 0.5, 0.5, 1.0, 1.0, 1.0, 0.5, 0.0, 0.5, 0.5, 0.5, 0.0, 1.0, 0.5, 0.5, 0.5, 1.0, 0.0, 1.0, 0.0, 0.5, 0.5001, 0.5484, 0.0, 1.0, 0.5001, 0.5484, 0.5, 1.0, 0.0, 1.0, 0.5, 1.0, 0.5, 0.5, 1.0, 1.0, 0.5, 0.5, 1.0, 0.5, 1.0, 1.0, 0.0, 0.5, 0.0, 1.0, 0.5, 0.5, 0.5, 0.5, 0.0, 1.0, 0.5, 1.0, 0.5, 1.0, 0.5001, 0.5484, 1.0, 1.0, 0.5001, 0.5484, 1.0, 0.5, 1.0, 1.0, 0.5, 1.0, 0.5, 0.5, 1.0, 1.0, 0.5, 0.5, 1.0, 0.5, 1.0, 1.0, 0.0, 0.5, 0.5, 0.5, 0.0, 1.0, 0.5, 0.5, 0.5, 1.0, 0.0, 1.0, 0.3704, 0.653, 0.4205, 0.6733, 0.3448, 0.6733, 0.3704, 0.653, 0.3448, 0.6733, 0.3694, 0.6463, 0.3702, 0.647, 0.3704, 0.653, 0.3694, 0.6463, 0.3702, 0.647, 0.3694, 0.6463, 0.3676, 0.6444, 0.368, 0.6445, 0.3702, 0.647, 0.3676, 0.6444, 0.368, 0.6445, 0.3676, 0.6444, 0.3646, 0.6427, 0.368, 0.6445, 0.3646, 0.6427, 0.3626, 0.6417, 0.3626, 0.6417, 0.3636, 0.6419, 0.368, 0.6445, 0.3636, 0.6419, 0.3626, 0.6418, 0.3673, 0.6438, 0.368, 0.6445, 0.3636, 0.6419, 0.3673, 0.6438, 0.368, 0.6445, 0.3673, 0.6438, 0.371, 0.6458, 0.371, 0.6458, 0.3702, 0.647, 0.368, 0.6445, 0.3603, 0.6404, 0.3626, 0.6418, 0.3636, 0.6419, 0.3603, 0.6404, 0.3636, 0.6419, 0.3626, 0.6417, 0.3637, 0.6423, 0.3603, 0.6404, 0.3626, 0.6417, 0.3637, 0.6423, 0.3626, 0.6417, 0.3646, 0.6427, 0.3681, 0.6438, 0.3725, 0.6427, 0.3698, 0.6468, 0.3681, 0.6438, 0.3698, 0.6468, 0.3665, 0.645, 0.3637, 0.6423, 0.3681, 0.6438, 0.3665, 0.645, 0.3603, 0.6404, 0.3637, 0.6423, 0.3665, 0.645, 0.3665, 0.645, 0.3626, 0.6418, 0.3603, 0.6404, 0.3681, 0.6438, 0.3637, 0.6423, 0.3646, 0.6427, 0.3681, 0.6438, 0.3646, 0.6427, 0.3676, 0.6444, 0.3694, 0.6463, 0.3725, 0.6427, 0.3681, 0.6438, 0.3676, 0.6444, 0.3694, 0.6463, 0.3681, 0.6438, 0.3752, 0.6508, 0.3725, 0.6427, 0.4205, 0.6733, 0.3704, 0.653, 0.3752, 0.6508, 0.4205, 0.6733, 0.3752, 0.6508, 0.3698, 0.6468, 0.3725, 0.6427, 0.3752, 0.6508, 0.3704, 0.653, 0.3702, 0.647, 0.3702, 0.647, 0.371, 0.6458, 0.3752, 0.6508, 0.3416, 0.6607, 0.3687, 0.632, 0.3725, 0.6427, 0.3725, 0.6427, 0.3694, 0.6463, 0.3448, 0.6733, 0.4205, 0.6733, 0.3725, 0.6427, 0.3687, 0.632, 0.2646, 0.6778, 0.3064, 0.6586, 0.3416, 0.6735, 0.3416, 0.6735, 0.3064, 0.6586, 0.3067, 0.6491, 0.3064, 0.6586, 0.3052, 0.6523, 0.3067, 0.6491, 0.3067, 0.6491, 0.3052, 0.6523, 0.3077, 0.6484, 0.3052, 0.6523, 0.3073, 0.6492, 0.3077, 0.6484, 0.3077, 0.6484, 0.3073, 0.6492, 0.3108, 0.6465, 0.3108, 0.6465, 0.3073, 0.6492, 0.3129, 0.6452, 0.3118, 0.6456, 0.3129, 0.6452, 0.3073, 0.6492, 0.313, 0.6454, 0.3118, 0.6456, 0.3079, 0.6483, 0.3118, 0.6456, 0.3073, 0.6492, 0.3079, 0.6483, 0.3079, 0.6483, 0.3073, 0.6492, 0.3038, 0.6514, 0.3052, 0.6523, 0.3038, 0.6514, 0.3073, 0.6492, 0.313, 0.6454, 0.3154, 0.6435, 0.3118, 0.6456, 0.3118, 0.6456, 0.3154, 0.6435, 0.3129, 0.6452, 0.3154, 0.6435, 0.3117, 0.646, 0.3129, 0.6452, 0.3129, 0.6452, 0.3117, 0.646, 0.3108, 0.6465, 0.2999, 0.6494, 0.3067, 0.6484, 0.3054, 0.6526, 0.3054, 0.6526, 0.3067, 0.6484, 0.309, 0.6496, 0.3067, 0.6484, 0.3117, 0.646, 0.309, 0.6496, 0.3117, 0.646, 0.3154, 0.6435, 0.309, 0.6496, 0.313, 0.6454, 0.309, 0.6496, 0.3154, 0.6435, 0.3117, 0.646, 0.3067, 0.6484, 0.3108, 0.6465, 0.3108, 0.6465, 0.3067, 0.6484, 0.3077, 0.6484, 0.2999, 0.6494, 0.3067, 0.6491, 0.3067, 0.6484, 0.3067, 0.6491, 0.3077, 0.6484, 0.3067, 0.6484, 0.2999, 0.6494, 0.2991, 0.6587, 0.2646, 0.6778, 0.2991, 0.6587, 0.3064, 0.6586, 0.2646, 0.6778, 0.3054, 0.6526, 0.2991, 0.6587, 0.2999, 0.6494, 0.3064, 0.6586, 0.2991, 0.6587, 0.3052, 0.6523, 0.3038, 0.6514, 0.3052, 0.6523, 0.2991, 0.6587, 0.3067, 0.6491, 0.3416, 0.6575, 0.3416, 0.6735, 0.2999, 0.6494, 0.2646, 0.6778, 0.3063, 0.632, 0.3448, 0.6733, 0.3416, 0.6607, 0.3725, 0.6427, 0.3067, 0.6491, 0.3063, 0.632, 0.3416, 0.6575, 0.3067, 0.6491, 0.2999, 0.6494, 0.3063, 0.632, 0.4208, 0.6364, 0.4224, 0.632, 0.4559, 0.6352, 0.4205, 0.6546, 0.4208, 0.6364, 0.4559, 0.6352, 0.4243, 0.6585, 0.4205, 0.6546, 0.4559, 0.6352, 0.4574, 0.6565, 0.4243, 0.6585, 0.4559, 0.6352, 0.4574, 0.6565, 0.4559, 0.6352, 0.4914, 0.6342, 0.4574, 0.6565, 0.4914, 0.6342, 0.4949, 0.6384, 0.4949, 0.6384, 0.4949, 0.6554, 0.4923, 0.6578, 0.4949, 0.6384, 0.4923, 0.6578, 0.4574, 0.6565, 0.569, 0.654, 0.5674, 0.6585, 0.534, 0.6552, 0.5693, 0.6358, 0.569, 0.654, 0.534, 0.6552, 0.5655, 0.632, 0.5693, 0.6358, 0.534, 0.6552, 0.5324, 0.6339, 0.5655, 0.632, 0.534, 0.6552, 0.5324, 0.6339, 0.534, 0.6552, 0.4984, 0.6563, 0.5324, 0.6339, 0.4984, 0.6563, 0.4949, 0.652, 0.4949, 0.652, 0.4949, 0.635, 0.4975, 0.6327, 0.4949, 0.652, 0.4975, 0.6327, 0.5324, 0.6339, 0.4218, 0.6804, 0.4673, 0.6845, 0.4519, 0.6843, 0.4218, 0.6804, 0.4521, 0.682, 0.4673, 0.6845, 0.4218, 0.6804, 0.441, 0.6805, 0.4521, 0.682, 0.4218, 0.6804, 0.4325, 0.6795, 0.441, 0.6805, 0.4218, 0.6804, 0.4255, 0.6788, 0.4325, 0.6795, 0.4218, 0.6804, 0.4195, 0.6783, 0.4255, 0.6788, 0.4218, 0.6804, 0.4141, 0.6779, 0.4195, 0.6783, 0.4218, 0.6804, 0.409, 0.6775, 0.4141, 0.6779, 0.4218, 0.6804, 0.4043, 0.6772, 0.409, 0.6775, 0.4218, 0.6804, 0.4001, 0.6771, 0.4043, 0.6772, 0.4218, 0.6804, 0.397, 0.6773, 0.4001, 0.6771, 0.4218, 0.6804, 0.3961, 0.6781, 0.397, 0.6773, 0.4218, 0.6804, 0.3968, 0.6791, 0.3961, 0.6781, 0.4218, 0.6804, 0.3998, 0.6799, 0.3968, 0.6791, 0.4218, 0.6804, 0.404, 0.6805, 0.3998, 0.6799, 0.4218, 0.6804, 0.4087, 0.6811, 0.404, 0.6805, 0.4218, 0.6804, 0.4138, 0.6816, 0.4087, 0.6811, 0.4218, 0.6804, 0.4192, 0.6821, 0.4138, 0.6816, 0.4218, 0.6804, 0.4252, 0.6827, 0.4192, 0.6821, 0.4218, 0.6804, 0.4322, 0.6832, 0.4252, 0.6827, 0.4218, 0.6804, 0.4407, 0.6838, 0.4322, 0.6832, 0.4218, 0.6804, 0.4519, 0.6843, 0.4407, 0.6838, 0.6206, 0.6808, 0.5751, 0.6768, 0.6054, 0.6783, 0.6052, 0.6806, 0.5751, 0.6768, 0.6206, 0.6808, 0.594, 0.6801, 0.5751, 0.6768, 0.6052, 0.6806, 0.5855, 0.6796, 0.5751, 0.6768, 0.594, 0.6801, 0.5785, 0.679, 0.5751, 0.6768, 0.5855, 0.6796, 0.5725, 0.6785, 0.5751, 0.6768, 0.5785, 0.679, 0.5671, 0.6779, 0.5751, 0.6768, 0.5725, 0.6785, 0.562, 0.6774, 0.5751, 0.6768, 0.5671, 0.6779, 0.5573, 0.6768, 0.5751, 0.6768, 0.562, 0.6774, 0.5531, 0.6762, 0.5751, 0.6768, 0.5573, 0.6768, 0.5501, 0.6755, 0.5751, 0.6768, 0.5531, 0.6762, 0.5494, 0.6745, 0.5751, 0.6768, 0.5501, 0.6755, 0.5503, 0.6736, 0.5751, 0.6768, 0.5494, 0.6745, 0.5534, 0.6734, 0.5751, 0.6768, 0.5503, 0.6736, 0.5576, 0.6736, 0.5751, 0.6768, 0.5534, 0.6734, 0.5623, 0.6738, 0.5751, 0.6768, 0.5576, 0.6736, 0.5674, 0.6742, 0.5751, 0.6768, 0.5623, 0.6738, 0.5728, 0.6747, 0.5751, 0.6768, 0.5674, 0.6742, 0.5788, 0.6752, 0.5751, 0.6768, 0.5728, 0.6747, 0.5858, 0.6758, 0.5751, 0.6768, 0.5788, 0.6752, 0.5943, 0.6768, 0.5751, 0.6768, 0.5858, 0.6758, 0.6054, 0.6783, 0.5751, 0.6768, 0.5943, 0.6768, 0.562, 0.6868, 0.5881, 0.6891, 0.5862, 0.689, 0.562, 0.6868, 0.5862, 0.6889, 0.5881, 0.6891, 0.562, 0.6868, 0.5826, 0.6885, 0.5862, 0.6889, 0.562, 0.6868, 0.5782, 0.6881, 0.5826, 0.6885, 0.562, 0.6868, 0.5734, 0.6876, 0.5782, 0.6881, 0.562, 0.6868, 0.5683, 0.6871, 0.5734, 0.6876, 0.562, 0.6868, 0.5627, 0.6866, 0.5683, 0.6871, 0.562, 0.6868, 0.5565, 0.6862, 0.5627, 0.6866, 0.562, 0.6868, 0.5493, 0.686, 0.5565, 0.6862, 0.562, 0.6868, 0.5403, 0.6861, 0.5493, 0.686, 0.562, 0.6868, 0.5286, 0.6869, 0.5403, 0.6861, 0.562, 0.6868, 0.4949, 0.6808, 0.5286, 0.6869, 0.562, 0.6868, 0.5291, 0.6808, 0.4949, 0.6808, 0.562, 0.6868, 0.5405, 0.6836, 0.5291, 0.6808, 0.562, 0.6868, 0.5493, 0.6853, 0.5405, 0.6836, 0.562, 0.6868, 0.5565, 0.6864, 0.5493, 0.6853, 0.562, 0.6868, 0.5627, 0.6871, 0.5565, 0.6864, 0.562, 0.6868, 0.5682, 0.6876, 0.5627, 0.6871, 0.562, 0.6868, 0.5733, 0.688, 0.5682, 0.6876, 0.562, 0.6868, 0.5782, 0.6884, 0.5733, 0.688, 0.562, 0.6868, 0.5826, 0.6887, 0.5782, 0.6884, 0.562, 0.6868, 0.5862, 0.689, 0.5826, 0.6887, 0.6206, 0.6808, 0.6052, 0.6806, 0.5862, 0.6777, 0.5862, 0.6777, 0.5881, 0.6779, 0.6206, 0.6808, 0.6052, 0.6806, 0.594, 0.6801, 0.5826, 0.6773, 0.5826, 0.6773, 0.5862, 0.6777, 0.6052, 0.6806, 0.594, 0.6801, 0.5855, 0.6796, 0.5782, 0.6769, 0.5782, 0.6769, 0.5826, 0.6773, 0.594, 0.6801, 0.5855, 0.6796, 0.5785, 0.679, 0.5734, 0.6764, 0.5734, 0.6764, 0.5782, 0.6769, 0.5855, 0.6796, 0.5785, 0.679, 0.5725, 0.6785, 0.5683, 0.6759, 0.5683, 0.6759, 0.5734, 0.6764, 0.5785, 0.679, 0.5725, 0.6785, 0.5671, 0.6779, 0.5627, 0.6754, 0.5627, 0.6754, 0.5683, 0.6759, 0.5725, 0.6785, 0.5671, 0.6779, 0.562, 0.6774, 0.5565, 0.675, 0.5565, 0.675, 0.5627, 0.6754, 0.5671, 0.6779, 0.562, 0.6774, 0.5573, 0.6768, 0.5493, 0.6748, 0.5493, 0.6748, 0.5565, 0.675, 0.562, 0.6774, 0.5573, 0.6768, 0.5531, 0.6762, 0.5403, 0.6749, 0.5403, 0.6749, 0.5493, 0.6748, 0.5573, 0.6768, 0.5531, 0.6762, 0.5501, 0.6755, 0.5286, 0.6757, 0.5286, 0.6757, 0.5403, 0.6749, 0.5531, 0.6762, 0.5501, 0.6755, 0.5494, 0.6745, 0.5327, 0.673, 0.5327, 0.673, 0.5286, 0.6757, 0.5501, 0.6755, 0.5494, 0.6745, 0.5503, 0.6736, 0.5291, 0.6696, 0.5291, 0.6696, 0.5327, 0.673, 0.5494, 0.6745, 0.5503, 0.6736, 0.5534, 0.6734, 0.5405, 0.6724, 0.5405, 0.6724, 0.5291, 0.6696, 0.5503, 0.6736, 0.5534, 0.6734, 0.5576, 0.6736, 0.5493, 0.6741, 0.5493, 0.6741, 0.5405, 0.6724, 0.5534, 0.6734, 0.5576, 0.6736, 0.5623, 0.6738, 0.5565, 0.6752, 0.5565, 0.6752, 0.5493, 0.6741, 0.5576, 0.6736, 0.5623, 0.6738, 0.5674, 0.6742, 0.5627, 0.6759, 0.5627, 0.6759, 0.5565, 0.6752, 0.5623, 0.6738, 0.5674, 0.6742, 0.5728, 0.6747, 0.5682, 0.6764, 0.5682, 0.6764, 0.5627, 0.6759, 0.5674, 0.6742, 0.5728, 0.6747, 0.5788, 0.6752, 0.5733, 0.6768, 0.5733, 0.6768, 0.5682, 0.6764, 0.5728, 0.6747, 0.5788, 0.6752, 0.5858, 0.6758, 0.5782, 0.6772, 0.5782, 0.6772, 0.5733, 0.6768, 0.5788, 0.6752, 0.5858, 0.6758, 0.5943, 0.6768, 0.5826, 0.6775, 0.5826, 0.6775, 0.5782, 0.6772, 0.5858, 0.6758, 0.5943, 0.6768, 0.6054, 0.6783, 0.5862, 0.6778, 0.5862, 0.6778, 0.5826, 0.6775, 0.5943, 0.6768, 0.6054, 0.6783, 0.6206, 0.6808, 0.5881, 0.6779, 0.5881, 0.6779, 0.5862, 0.6778, 0.6054, 0.6783, 0.5862, 0.6778, 0.5881, 0.6779, 0.562, 0.6756, 0.5881, 0.6779, 0.5862, 0.6777, 0.562, 0.6756, 0.5862, 0.6777, 0.5826, 0.6773, 0.562, 0.6756, 0.5826, 0.6773, 0.5782, 0.6769, 0.562, 0.6756, 0.5782, 0.6769, 0.5734, 0.6764, 0.562, 0.6756, 0.5734, 0.6764, 0.5683, 0.6759, 0.562, 0.6756, 0.5683, 0.6759, 0.5627, 0.6754, 0.562, 0.6756, 0.5627, 0.6754, 0.5565, 0.675, 0.562, 0.6756, 0.5565, 0.675, 0.5493, 0.6748, 0.562, 0.6756, 0.5493, 0.6748, 0.5403, 0.6749, 0.562, 0.6756, 0.5403, 0.6749, 0.5286, 0.6757, 0.562, 0.6756, 0.5286, 0.6757, 0.4949, 0.6696, 0.562, 0.6756, 0.4949, 0.6696, 0.5291, 0.6696, 0.562, 0.6756, 0.5291, 0.6696, 0.5405, 0.6724, 0.562, 0.6756, 0.5405, 0.6724, 0.5493, 0.6741, 0.562, 0.6756, 0.5493, 0.6741, 0.5565, 0.6752, 0.562, 0.6756, 0.5565, 0.6752, 0.5627, 0.6759, 0.562, 0.6756, 0.5627, 0.6759, 0.5682, 0.6764, 0.562, 0.6756, 0.5682, 0.6764, 0.5733, 0.6768, 0.562, 0.6756, 0.5733, 0.6768, 0.5782, 0.6772, 0.562, 0.6756, 0.5782, 0.6772, 0.5826, 0.6775, 0.562, 0.6756, 0.5826, 0.6775, 0.5862, 0.6778, 0.562, 0.6756, 0.6052, 0.6694, 0.6206, 0.6696, 0.5751, 0.6656, 0.6206, 0.6696, 0.6054, 0.6671, 0.5751, 0.6656, 0.6054, 0.6671, 0.5943, 0.6656, 0.5751, 0.6656, 0.5943, 0.6656, 0.5858, 0.6647, 0.5751, 0.6656, 0.5858, 0.6647, 0.5788, 0.664, 0.5751, 0.6656, 0.5788, 0.664, 0.5728, 0.6635, 0.5751, 0.6656, 0.5728, 0.6635, 0.5674, 0.663, 0.5751, 0.6656, 0.5674, 0.663, 0.5623, 0.6627, 0.5751, 0.6656, 0.5623, 0.6627, 0.5576, 0.6624, 0.5751, 0.6656, 0.5576, 0.6624, 0.5534, 0.6623, 0.5751, 0.6656, 0.5534, 0.6623, 0.5503, 0.6625, 0.5751, 0.6656, 0.5503, 0.6625, 0.5494, 0.6633, 0.5751, 0.6656, 0.5494, 0.6633, 0.5501, 0.6643, 0.5751, 0.6656, 0.5501, 0.6643, 0.5531, 0.665, 0.5751, 0.6656, 0.5531, 0.665, 0.5573, 0.6657, 0.5751, 0.6656, 0.5573, 0.6657, 0.562, 0.6662, 0.5751, 0.6656, 0.562, 0.6662, 0.5671, 0.6667, 0.5751, 0.6656, 0.5671, 0.6667, 0.5725, 0.6673, 0.5751, 0.6656, 0.5725, 0.6673, 0.5785, 0.6678, 0.5751, 0.6656, 0.5785, 0.6678, 0.5855, 0.6684, 0.5751, 0.6656, 0.5855, 0.6684, 0.594, 0.669, 0.5751, 0.6656, 0.594, 0.669, 0.6052, 0.6694, 0.5751, 0.6656, 0.6054, 0.6671, 0.5862, 0.6666, 0.6206, 0.6696, 0.5881, 0.6667, 0.6206, 0.6696, 0.5862, 0.6666, 0.5943, 0.6656, 0.5826, 0.6663, 0.6054, 0.6671, 0.5862, 0.6666, 0.6054, 0.6671, 0.5826, 0.6663, 0.5858, 0.6647, 0.5782, 0.666, 0.5943, 0.6656, 0.5826, 0.6663, 0.5943, 0.6656, 0.5782, 0.666, 0.5788, 0.664, 0.5733, 0.6657, 0.5858, 0.6647, 0.5782, 0.666, 0.5858, 0.6647, 0.5733, 0.6657, 0.5728, 0.6635, 0.5682, 0.6652, 0.5788, 0.664, 0.5733, 0.6657, 0.5788, 0.664, 0.5682, 0.6652, 0.5674, 0.663, 0.5627, 0.6647, 0.5728, 0.6635, 0.5682, 0.6652, 0.5728, 0.6635, 0.5627, 0.6647, 0.5623, 0.6627, 0.5565, 0.664, 0.5674, 0.663, 0.5627, 0.6647, 0.5674, 0.663, 0.5565, 0.664, 0.5576, 0.6624, 0.5493, 0.663, 0.5623, 0.6627, 0.5565, 0.664, 0.5623, 0.6627, 0.5493, 0.663, 0.5534, 0.6623, 0.5405, 0.6613, 0.5576, 0.6624, 0.5493, 0.663, 0.5576, 0.6624, 0.5405, 0.6613, 0.5503, 0.6625, 0.5291, 0.6585, 0.5534, 0.6623, 0.5405, 0.6613, 0.5534, 0.6623, 0.5291, 0.6585, 0.5494, 0.6633, 0.5327, 0.6618, 0.5503, 0.6625, 0.5291, 0.6585, 0.5503, 0.6625, 0.5327, 0.6618, 0.5501, 0.6643, 0.5286, 0.6645, 0.5494, 0.6633, 0.5327, 0.6618, 0.5494, 0.6633, 0.5286, 0.6645, 0.5531, 0.665, 0.5403, 0.6637, 0.5501, 0.6643, 0.5286, 0.6645, 0.5501, 0.6643, 0.5403, 0.6637, 0.5573, 0.6657, 0.5493, 0.6636, 0.5531, 0.665, 0.5403, 0.6637, 0.5531, 0.665, 0.5493, 0.6636, 0.562, 0.6662, 0.5565, 0.6639, 0.5573, 0.6657, 0.5493, 0.6636, 0.5573, 0.6657, 0.5565, 0.6639, 0.5671, 0.6667, 0.5627, 0.6643, 0.562, 0.6662, 0.5565, 0.6639, 0.562, 0.6662, 0.5627, 0.6643, 0.5725, 0.6673, 0.5683, 0.6647, 0.5671, 0.6667, 0.5627, 0.6643, 0.5671, 0.6667, 0.5683, 0.6647, 0.5785, 0.6678, 0.5734, 0.6652, 0.5725, 0.6673, 0.5683, 0.6647, 0.5725, 0.6673, 0.5734, 0.6652, 0.5855, 0.6684, 0.5782, 0.6657, 0.5785, 0.6678, 0.5734, 0.6652, 0.5785, 0.6678, 0.5782, 0.6657, 0.594, 0.669, 0.5826, 0.6662, 0.5855, 0.6684, 0.5782, 0.6657, 0.5855, 0.6684, 0.5826, 0.6662, 0.6052, 0.6694, 0.5862, 0.6665, 0.594, 0.669, 0.5826, 0.6662, 0.594, 0.669, 0.5862, 0.6665, 0.6206, 0.6696, 0.5881, 0.6667, 0.6052, 0.6694, 0.5862, 0.6665, 0.6052, 0.6694, 0.5881, 0.6667, 0.5881, 0.6667, 0.562, 0.6644, 0.5862, 0.6665, 0.5862, 0.6666, 0.562, 0.6644, 0.5881, 0.6667, 0.5826, 0.6663, 0.562, 0.6644, 0.5862, 0.6666, 0.5782, 0.666, 0.562, 0.6644, 0.5826, 0.6663, 0.5733, 0.6657, 0.562, 0.6644, 0.5782, 0.666, 0.5682, 0.6652, 0.562, 0.6644, 0.5733, 0.6657, 0.5627, 0.6647, 0.562, 0.6644, 0.5682, 0.6652, 0.5565, 0.664, 0.562, 0.6644, 0.5627, 0.6647, 0.5493, 0.663, 0.562, 0.6644, 0.5565, 0.664, 0.5405, 0.6613, 0.562, 0.6644, 0.5493, 0.663, 0.5291, 0.6585, 0.562, 0.6644, 0.5405, 0.6613, 0.4949, 0.6585, 0.562, 0.6644, 0.5291, 0.6585, 0.5286, 0.6645, 0.562, 0.6644, 0.4949, 0.6585, 0.5403, 0.6637, 0.562, 0.6644, 0.5286, 0.6645, 0.5493, 0.6636, 0.562, 0.6644, 0.5403, 0.6637, 0.5565, 0.6639, 0.562, 0.6644, 0.5493, 0.6636, 0.5627, 0.6643, 0.562, 0.6644, 0.5565, 0.6639, 0.5683, 0.6647, 0.562, 0.6644, 0.5627, 0.6643, 0.5734, 0.6652, 0.562, 0.6644, 0.5683, 0.6647, 0.5782, 0.6657, 0.562, 0.6644, 0.5734, 0.6652, 0.5826, 0.6662, 0.562, 0.6644, 0.5782, 0.6657, 0.5862, 0.6665, 0.562, 0.6644, 0.5826, 0.6662, 0.6206, 0.692, 0.6052, 0.6918, 0.5862, 0.6889, 0.5862, 0.6889, 0.5881, 0.6891, 0.6206, 0.692, 0.6052, 0.6918, 0.594, 0.6913, 0.5826, 0.6885, 0.5826, 0.6885, 0.5862, 0.6889, 0.6052, 0.6918, 0.594, 0.6913, 0.5855, 0.6907, 0.5782, 0.6881, 0.5782, 0.6881, 0.5826, 0.6885, 0.594, 0.6913, 0.5855, 0.6907, 0.5785, 0.6902, 0.5734, 0.6876, 0.5734, 0.6876, 0.5782, 0.6881, 0.5855, 0.6907, 0.5785, 0.6902, 0.5725, 0.6896, 0.5683, 0.6871, 0.5683, 0.6871, 0.5734, 0.6876, 0.5785, 0.6902, 0.5725, 0.6896, 0.5671, 0.6891, 0.5627, 0.6866, 0.5627, 0.6866, 0.5683, 0.6871, 0.5725, 0.6896, 0.5671, 0.6891, 0.562, 0.6886, 0.5565, 0.6862, 0.5565, 0.6862, 0.5627, 0.6866, 0.5671, 0.6891, 0.562, 0.6886, 0.5573, 0.688, 0.5493, 0.686, 0.5493, 0.686, 0.5565, 0.6862, 0.562, 0.6886, 0.5573, 0.688, 0.5531, 0.6874, 0.5403, 0.6861, 0.5403, 0.6861, 0.5493, 0.686, 0.5573, 0.688, 0.5531, 0.6874, 0.5501, 0.6866, 0.5286, 0.6869, 0.5286, 0.6869, 0.5403, 0.6861, 0.5531, 0.6874, 0.5501, 0.6866, 0.5494, 0.6857, 0.5327, 0.6842, 0.5327, 0.6842, 0.5286, 0.6869, 0.5501, 0.6866, 0.5494, 0.6857, 0.5503, 0.6848, 0.5291, 0.6808, 0.5291, 0.6808, 0.5327, 0.6842, 0.5494, 0.6857, 0.5503, 0.6848, 0.5534, 0.6846, 0.5405, 0.6836, 0.5405, 0.6836, 0.5291, 0.6808, 0.5503, 0.6848, 0.5534, 0.6846, 0.5576, 0.6847, 0.5493, 0.6853, 0.5493, 0.6853, 0.5405, 0.6836, 0.5534, 0.6846, 0.5576, 0.6847, 0.5623, 0.685, 0.5565, 0.6864, 0.5565, 0.6864, 0.5493, 0.6853, 0.5576, 0.6847, 0.5623, 0.685, 0.5674, 0.6854, 0.5627, 0.6871, 0.5627, 0.6871, 0.5565, 0.6864, 0.5623, 0.685, 0.5674, 0.6854, 0.5728, 0.6858, 0.5682, 0.6876, 0.5682, 0.6876, 0.5627, 0.6871, 0.5674, 0.6854, 0.5728, 0.6858, 0.5788, 0.6863, 0.5733, 0.688, 0.5733, 0.688, 0.5682, 0.6876, 0.5728, 0.6858, 0.5788, 0.6863, 0.5858, 0.687, 0.5782, 0.6884, 0.5782, 0.6884, 0.5733, 0.688, 0.5788, 0.6863, 0.5858, 0.687, 0.5943, 0.688, 0.5826, 0.6887, 0.5826, 0.6887, 0.5782, 0.6884, 0.5858, 0.687, 0.5943, 0.688, 0.6054, 0.6895, 0.5862, 0.689, 0.5862, 0.689, 0.5826, 0.6887, 0.5943, 0.688, 0.6054, 0.6895, 0.6206, 0.692, 0.5881, 0.6891, 0.5881, 0.6891, 0.5862, 0.689, 0.6054, 0.6895, 0.4329, 0.6814, 0.4087, 0.6793, 0.4348, 0.6816, 0.4348, 0.6816, 0.4087, 0.6793, 0.4329, 0.6814, 0.4329, 0.6814, 0.4087, 0.6793, 0.4293, 0.6812, 0.4293, 0.6812, 0.4087, 0.6793, 0.4249, 0.6809, 0.4249, 0.6809, 0.4087, 0.6793, 0.42, 0.6805, 0.42, 0.6805, 0.4087, 0.6793, 0.4149, 0.6801, 0.4149, 0.6801, 0.4087, 0.6793, 0.4094, 0.6796, 0.4094, 0.6796, 0.4087, 0.6793, 0.4032, 0.6789, 0.4032, 0.6789, 0.4087, 0.6793, 0.396, 0.6778, 0.396, 0.6778, 0.4087, 0.6793, 0.3872, 0.6761, 0.3872, 0.6761, 0.4087, 0.6793, 0.3758, 0.6733, 0.3758, 0.6733, 0.4087, 0.6793, 0.3416, 0.6733, 0.3416, 0.6733, 0.4087, 0.6793, 0.3753, 0.6793, 0.3753, 0.6793, 0.4087, 0.6793, 0.387, 0.6786, 0.387, 0.6786, 0.4087, 0.6793, 0.396, 0.6785, 0.396, 0.6785, 0.4087, 0.6793, 0.4032, 0.6787, 0.4032, 0.6787, 0.4087, 0.6793, 0.4094, 0.6791, 0.4094, 0.6791, 0.4087, 0.6793, 0.415, 0.6796, 0.415, 0.6796, 0.4087, 0.6793, 0.4201, 0.6801, 0.4201, 0.6801, 0.4087, 0.6793, 0.4249, 0.6806, 0.4249, 0.6806, 0.4087, 0.6793, 0.4293, 0.681, 0.4293, 0.681, 0.4087, 0.6793, 0.4329, 0.6814, 0.6054, 0.6895, 0.5751, 0.6879, 0.6206, 0.692, 0.6206, 0.692, 0.5751, 0.6879, 0.6052, 0.6918, 0.6052, 0.6918, 0.5751, 0.6879, 0.594, 0.6913, 0.594, 0.6913, 0.5751, 0.6879, 0.5855, 0.6907, 0.5855, 0.6907, 0.5751, 0.6879, 0.5785, 0.6902, 0.5785, 0.6902, 0.5751, 0.6879, 0.5725, 0.6896, 0.5725, 0.6896, 0.5751, 0.6879, 0.5671, 0.6891, 0.5671, 0.6891, 0.5751, 0.6879, 0.562, 0.6886, 0.562, 0.6886, 0.5751, 0.6879, 0.5573, 0.688, 0.5573, 0.688, 0.5751, 0.6879, 0.5531, 0.6874, 0.5531, 0.6874, 0.5751, 0.6879, 0.5501, 0.6866, 0.5501, 0.6866, 0.5751, 0.6879, 0.5494, 0.6857, 0.5494, 0.6857, 0.5751, 0.6879, 0.5503, 0.6848, 0.5503, 0.6848, 0.5751, 0.6879, 0.5534, 0.6846, 0.5534, 0.6846, 0.5751, 0.6879, 0.5576, 0.6847, 0.5576, 0.6847, 0.5751, 0.6879, 0.5623, 0.685, 0.5623, 0.685, 0.5751, 0.6879, 0.5674, 0.6854, 0.5674, 0.6854, 0.5751, 0.6879, 0.5728, 0.6858, 0.5728, 0.6858, 0.5751, 0.6879, 0.5788, 0.6863, 0.5788, 0.6863, 0.5751, 0.6879, 0.5858, 0.687, 0.5858, 0.687, 0.5751, 0.6879, 0.5943, 0.688, 0.5943, 0.688, 0.5751, 0.6879, 0.6054, 0.6895, 0.4521, 0.682, 0.4329, 0.6814, 0.4673, 0.6845, 0.4348, 0.6816, 0.4673, 0.6845, 0.4329, 0.6814, 0.441, 0.6805, 0.4293, 0.6812, 0.4521, 0.682, 0.4329, 0.6814, 0.4521, 0.682, 0.4293, 0.6812, 0.4325, 0.6795, 0.4249, 0.6809, 0.441, 0.6805, 0.4293, 0.6812, 0.441, 0.6805, 0.4249, 0.6809, 0.4255, 0.6788, 0.42, 0.6805, 0.4325, 0.6795, 0.4249, 0.6809, 0.4325, 0.6795, 0.42, 0.6805, 0.4195, 0.6783, 0.4149, 0.6801, 0.4255, 0.6788, 0.42, 0.6805, 0.4255, 0.6788, 0.4149, 0.6801, 0.4141, 0.6779, 0.4094, 0.6796, 0.4195, 0.6783, 0.4149, 0.6801, 0.4195, 0.6783, 0.4094, 0.6796, 0.409, 0.6775, 0.4032, 0.6789, 0.4141, 0.6779, 0.4094, 0.6796, 0.4141, 0.6779, 0.4032, 0.6789, 0.4043, 0.6772, 0.396, 0.6778, 0.409, 0.6775, 0.4032, 0.6789, 0.409, 0.6775, 0.396, 0.6778, 0.4001, 0.6771, 0.3872, 0.6761, 0.4043, 0.6772, 0.396, 0.6778, 0.4043, 0.6772, 0.3872, 0.6761, 0.397, 0.6773, 0.3758, 0.6733, 0.4001, 0.6771, 0.3872, 0.6761, 0.4001, 0.6771, 0.3758, 0.6733, 0.3961, 0.6781, 0.3794, 0.6767, 0.397, 0.6773, 0.3758, 0.6733, 0.397, 0.6773, 0.3794, 0.6767, 0.3968, 0.6791, 0.3753, 0.6793, 0.3961, 0.6781, 0.3794, 0.6767, 0.3961, 0.6781, 0.3753, 0.6793, 0.3998, 0.6799, 0.387, 0.6786, 0.3968, 0.6791, 0.3753, 0.6793, 0.3968, 0.6791, 0.387, 0.6786, 0.404, 0.6805, 0.396, 0.6785, 0.3998, 0.6799, 0.387, 0.6786, 0.3998, 0.6799, 0.396, 0.6785, 0.4087, 0.6811, 0.4032, 0.6787, 0.404, 0.6805, 0.396, 0.6785, 0.404, 0.6805, 0.4032, 0.6787, 0.4138, 0.6816, 0.4094, 0.6791, 0.4087, 0.6811, 0.4032, 0.6787, 0.4087, 0.6811, 0.4094, 0.6791, 0.4192, 0.6821, 0.415, 0.6796, 0.4138, 0.6816, 0.4094, 0.6791, 0.4138, 0.6816, 0.415, 0.6796, 0.4252, 0.6827, 0.4201, 0.6801, 0.4192, 0.6821, 0.415, 0.6796, 0.4192, 0.6821, 0.4201, 0.6801, 0.4322, 0.6832, 0.4249, 0.6806, 0.4252, 0.6827, 0.4201, 0.6801, 0.4252, 0.6827, 0.4249, 0.6806, 0.4407, 0.6838, 0.4293, 0.681, 0.4322, 0.6832, 0.4249, 0.6806, 0.4322, 0.6832, 0.4293, 0.681, 0.4519, 0.6843, 0.4329, 0.6814, 0.4407, 0.6838, 0.4293, 0.681, 0.4407, 0.6838, 0.4329, 0.6814, 0.4673, 0.6845, 0.4348, 0.6816, 0.4519, 0.6843, 0.4329, 0.6814, 0.4519, 0.6843, 0.4348, 0.6816])
me_car69.materials.append(mat_69back2)
me_car69.materials.append(mat_69back1)
me_car69.materials.append(mat_69head)
me_car69.materials.append(mat_69basic)
me_car69.materials.append(mat_69fabric)
me_car69.materials.append(mat_69back2)
me_car69.materials.append(mat_69back1)
me_car69.materials.append(mat_69head)
me_car69.materials.append(mat_69rek)
me_car69.materials.append(mat_69tyres)
me_car69.materials.append(mat_69tyres1)
me_car69.use_remesh_preserve_volume = False
me_car69.use_remesh_preserve_attributes = False
me_car69.use_mirror_vertex_groups = False
me_car69.update()

# ---- objects
ob_car69 = bpy.data.objects.new('car69', me_car69)
ob_lamp = bpy.data.objects.new('Lamp', light_lamp)
ob_camera = bpy.data.objects.new('Camera', cam_camera)

# ---- transforms, parenting, visibility, modifiers, constraints
ob_car69.location = (0.4402, -0.0002278, 0.0)
ob_car69.lineart.crease_threshold = 0.0
ob_lamp.location = (4.076, 1.005, 5.904)
ob_lamp.rotation_euler = (0.6503, 0.05522, 1.866)
ob_lamp.lock_rotations_4d = False
ob_lamp.empty_display_type = 'ARROWS'
ob_lamp.color = (0.0, 0.0, 0.0, 0.0)
ob_lamp.lineart.crease_threshold = 0.0
ob_camera.location = (7.481, -6.508, 5.344)
ob_camera.rotation_euler = (1.109, 0.01082, 0.8149)
ob_camera.lock_rotations_4d = False
ob_camera.empty_display_type = 'ARROWS'
ob_camera.color = (0.0, 0.0, 0.0, 0.0)
ob_camera.display_type = 'WIRE'
ob_camera.lineart.crease_threshold = 0.0

# ---- collection membership
col_collection_1.objects.link(ob_car69)
col_collection_1.objects.link(ob_lamp)
col_collection_1.objects.link(ob_camera)

# ---- scene / render settings (as saved in the file)
scene.camera = ob_camera
scene.frame_start = 1; scene.frame_end = 250; scene.frame_set(1)
scene.render.engine = 'BLENDER_EEVEE_NEXT'
scene.render.image_settings.color_mode = 'RGB'
scene.render.image_settings.compression = 90
scene.render.resolution_percentage = 50
scene.render.dither_intensity = 0.0
scene.render.bake_margin = 2
scene.render.bake_bias = 0.0
scene.cycles.use_denoising = False
scene.cycles.samples = 10
scene.cycles.sampling_pattern = 'TABULATED_SOBOL'
scene.cycles.light_sampling_threshold = 0.0
scene.cycles.use_adaptive_sampling = False
scene.cycles.use_light_tree = False
scene.cycles.blur_glossy = 0.0
scene.cycles.volume_bounces = 1
scene.cycles.pixel_filter_type = 'GAUSSIAN'
scene.cycles.sample_clamp_indirect = 0.0
scene.view_settings.view_transform = 'Standard'
bpy.context.view_layer.update()
